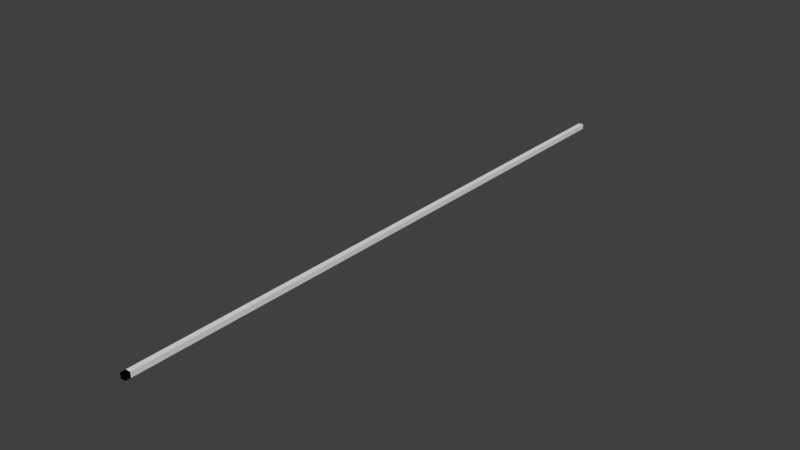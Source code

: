 # Source: loops.py.blend  (saved by Blender 2.79.0; exported with 4.5.12 LTS)
import bpy
from mathutils import Matrix  # noqa: F401  (used for matrix-valued properties, if any)

bpy.ops.wm.read_factory_settings(use_empty=True)
scene = bpy.context.scene
scene.name = 'Scene'

# ---- collections
col_collection_1 = bpy.data.collections.new('Collection 1'); scene.collection.children.link(col_collection_1)

# ---- world
world_world = bpy.data.worlds.new('World'); scene.world = world_world
world_world.color = (0.05088, 0.05088, 0.05088)
world_world.use_sun_shadow = False
world_world.sun_shadow_jitter_overblur = 0.0
world_world.cycles.sampling_method = 'MANUAL'

# ---- meshes
me_cube_414 = bpy.data.meshes.new('Cube.414')
me_cube_414.from_pydata([(-1.0, -1.0, -1.0), (-1.0, -1.0, 1.0), (-1.0, 1.0, -1.0), (-1.0, 1.0, 1.0), (1.0, -1.0, -1.0), (1.0, -1.0, 1.0), (1.0, 1.0, -1.0), (1.0, 1.0, 1.0)], [], [(0, 1, 3, 2), (2, 3, 7, 6), (6, 7, 5, 4), (4, 5, 1, 0), (2, 6, 4, 0), (7, 3, 1, 5)])
me_cube_414.use_remesh_preserve_volume = False
me_cube_414.use_remesh_preserve_attributes = False
me_cube_414.use_mirror_vertex_groups = False
me_cube_414.update()
me_cube_413 = bpy.data.meshes.new('Cube.413')
me_cube_413.from_pydata([(-1.0, -1.0, -1.0), (-1.0, -1.0, 1.0), (-1.0, 1.0, -1.0), (-1.0, 1.0, 1.0), (1.0, -1.0, -1.0), (1.0, -1.0, 1.0), (1.0, 1.0, -1.0), (1.0, 1.0, 1.0)], [], [(0, 1, 3, 2), (2, 3, 7, 6), (6, 7, 5, 4), (4, 5, 1, 0), (2, 6, 4, 0), (7, 3, 1, 5)])
me_cube_413.use_remesh_preserve_volume = False
me_cube_413.use_remesh_preserve_attributes = False
me_cube_413.use_mirror_vertex_groups = False
me_cube_413.update()
me_cube_412 = bpy.data.meshes.new('Cube.412')
me_cube_412.from_pydata([(-1.0, -1.0, -1.0), (-1.0, -1.0, 1.0), (-1.0, 1.0, -1.0), (-1.0, 1.0, 1.0), (1.0, -1.0, -1.0), (1.0, -1.0, 1.0), (1.0, 1.0, -1.0), (1.0, 1.0, 1.0)], [], [(0, 1, 3, 2), (2, 3, 7, 6), (6, 7, 5, 4), (4, 5, 1, 0), (2, 6, 4, 0), (7, 3, 1, 5)])
me_cube_412.use_remesh_preserve_volume = False
me_cube_412.use_remesh_preserve_attributes = False
me_cube_412.use_mirror_vertex_groups = False
me_cube_412.update()
me_cube_411 = bpy.data.meshes.new('Cube.411')
me_cube_411.from_pydata([(-1.0, -1.0, -1.0), (-1.0, -1.0, 1.0), (-1.0, 1.0, -1.0), (-1.0, 1.0, 1.0), (1.0, -1.0, -1.0), (1.0, -1.0, 1.0), (1.0, 1.0, -1.0), (1.0, 1.0, 1.0)], [], [(0, 1, 3, 2), (2, 3, 7, 6), (6, 7, 5, 4), (4, 5, 1, 0), (2, 6, 4, 0), (7, 3, 1, 5)])
me_cube_411.use_remesh_preserve_volume = False
me_cube_411.use_remesh_preserve_attributes = False
me_cube_411.use_mirror_vertex_groups = False
me_cube_411.update()
me_cube_410 = bpy.data.meshes.new('Cube.410')
me_cube_410.from_pydata([(-1.0, -1.0, -1.0), (-1.0, -1.0, 1.0), (-1.0, 1.0, -1.0), (-1.0, 1.0, 1.0), (1.0, -1.0, -1.0), (1.0, -1.0, 1.0), (1.0, 1.0, -1.0), (1.0, 1.0, 1.0)], [], [(0, 1, 3, 2), (2, 3, 7, 6), (6, 7, 5, 4), (4, 5, 1, 0), (2, 6, 4, 0), (7, 3, 1, 5)])
me_cube_410.use_remesh_preserve_volume = False
me_cube_410.use_remesh_preserve_attributes = False
me_cube_410.use_mirror_vertex_groups = False
me_cube_410.update()
me_cube_409 = bpy.data.meshes.new('Cube.409')
me_cube_409.from_pydata([(-1.0, -1.0, -1.0), (-1.0, -1.0, 1.0), (-1.0, 1.0, -1.0), (-1.0, 1.0, 1.0), (1.0, -1.0, -1.0), (1.0, -1.0, 1.0), (1.0, 1.0, -1.0), (1.0, 1.0, 1.0)], [], [(0, 1, 3, 2), (2, 3, 7, 6), (6, 7, 5, 4), (4, 5, 1, 0), (2, 6, 4, 0), (7, 3, 1, 5)])
me_cube_409.use_remesh_preserve_volume = False
me_cube_409.use_remesh_preserve_attributes = False
me_cube_409.use_mirror_vertex_groups = False
me_cube_409.update()
me_cube_408 = bpy.data.meshes.new('Cube.408')
me_cube_408.from_pydata([(-1.0, -1.0, -1.0), (-1.0, -1.0, 1.0), (-1.0, 1.0, -1.0), (-1.0, 1.0, 1.0), (1.0, -1.0, -1.0), (1.0, -1.0, 1.0), (1.0, 1.0, -1.0), (1.0, 1.0, 1.0)], [], [(0, 1, 3, 2), (2, 3, 7, 6), (6, 7, 5, 4), (4, 5, 1, 0), (2, 6, 4, 0), (7, 3, 1, 5)])
me_cube_408.use_remesh_preserve_volume = False
me_cube_408.use_remesh_preserve_attributes = False
me_cube_408.use_mirror_vertex_groups = False
me_cube_408.update()
me_cube_407 = bpy.data.meshes.new('Cube.407')
me_cube_407.from_pydata([(-1.0, -1.0, -1.0), (-1.0, -1.0, 1.0), (-1.0, 1.0, -1.0), (-1.0, 1.0, 1.0), (1.0, -1.0, -1.0), (1.0, -1.0, 1.0), (1.0, 1.0, -1.0), (1.0, 1.0, 1.0)], [], [(0, 1, 3, 2), (2, 3, 7, 6), (6, 7, 5, 4), (4, 5, 1, 0), (2, 6, 4, 0), (7, 3, 1, 5)])
me_cube_407.use_remesh_preserve_volume = False
me_cube_407.use_remesh_preserve_attributes = False
me_cube_407.use_mirror_vertex_groups = False
me_cube_407.update()
me_cube_406 = bpy.data.meshes.new('Cube.406')
me_cube_406.from_pydata([(-1.0, -1.0, -1.0), (-1.0, -1.0, 1.0), (-1.0, 1.0, -1.0), (-1.0, 1.0, 1.0), (1.0, -1.0, -1.0), (1.0, -1.0, 1.0), (1.0, 1.0, -1.0), (1.0, 1.0, 1.0)], [], [(0, 1, 3, 2), (2, 3, 7, 6), (6, 7, 5, 4), (4, 5, 1, 0), (2, 6, 4, 0), (7, 3, 1, 5)])
me_cube_406.use_remesh_preserve_volume = False
me_cube_406.use_remesh_preserve_attributes = False
me_cube_406.use_mirror_vertex_groups = False
me_cube_406.update()
me_cube_405 = bpy.data.meshes.new('Cube.405')
me_cube_405.from_pydata([(-1.0, -1.0, -1.0), (-1.0, -1.0, 1.0), (-1.0, 1.0, -1.0), (-1.0, 1.0, 1.0), (1.0, -1.0, -1.0), (1.0, -1.0, 1.0), (1.0, 1.0, -1.0), (1.0, 1.0, 1.0)], [], [(0, 1, 3, 2), (2, 3, 7, 6), (6, 7, 5, 4), (4, 5, 1, 0), (2, 6, 4, 0), (7, 3, 1, 5)])
me_cube_405.use_remesh_preserve_volume = False
me_cube_405.use_remesh_preserve_attributes = False
me_cube_405.use_mirror_vertex_groups = False
me_cube_405.update()
me_cube_404 = bpy.data.meshes.new('Cube.404')
me_cube_404.from_pydata([(-1.0, -1.0, -1.0), (-1.0, -1.0, 1.0), (-1.0, 1.0, -1.0), (-1.0, 1.0, 1.0), (1.0, -1.0, -1.0), (1.0, -1.0, 1.0), (1.0, 1.0, -1.0), (1.0, 1.0, 1.0)], [], [(0, 1, 3, 2), (2, 3, 7, 6), (6, 7, 5, 4), (4, 5, 1, 0), (2, 6, 4, 0), (7, 3, 1, 5)])
me_cube_404.use_remesh_preserve_volume = False
me_cube_404.use_remesh_preserve_attributes = False
me_cube_404.use_mirror_vertex_groups = False
me_cube_404.update()
me_cube_403 = bpy.data.meshes.new('Cube.403')
me_cube_403.from_pydata([(-1.0, -1.0, -1.0), (-1.0, -1.0, 1.0), (-1.0, 1.0, -1.0), (-1.0, 1.0, 1.0), (1.0, -1.0, -1.0), (1.0, -1.0, 1.0), (1.0, 1.0, -1.0), (1.0, 1.0, 1.0)], [], [(0, 1, 3, 2), (2, 3, 7, 6), (6, 7, 5, 4), (4, 5, 1, 0), (2, 6, 4, 0), (7, 3, 1, 5)])
me_cube_403.use_remesh_preserve_volume = False
me_cube_403.use_remesh_preserve_attributes = False
me_cube_403.use_mirror_vertex_groups = False
me_cube_403.update()
me_cube_402 = bpy.data.meshes.new('Cube.402')
me_cube_402.from_pydata([(-1.0, -1.0, -1.0), (-1.0, -1.0, 1.0), (-1.0, 1.0, -1.0), (-1.0, 1.0, 1.0), (1.0, -1.0, -1.0), (1.0, -1.0, 1.0), (1.0, 1.0, -1.0), (1.0, 1.0, 1.0)], [], [(0, 1, 3, 2), (2, 3, 7, 6), (6, 7, 5, 4), (4, 5, 1, 0), (2, 6, 4, 0), (7, 3, 1, 5)])
me_cube_402.use_remesh_preserve_volume = False
me_cube_402.use_remesh_preserve_attributes = False
me_cube_402.use_mirror_vertex_groups = False
me_cube_402.update()
me_cube_401 = bpy.data.meshes.new('Cube.401')
me_cube_401.from_pydata([(-1.0, -1.0, -1.0), (-1.0, -1.0, 1.0), (-1.0, 1.0, -1.0), (-1.0, 1.0, 1.0), (1.0, -1.0, -1.0), (1.0, -1.0, 1.0), (1.0, 1.0, -1.0), (1.0, 1.0, 1.0)], [], [(0, 1, 3, 2), (2, 3, 7, 6), (6, 7, 5, 4), (4, 5, 1, 0), (2, 6, 4, 0), (7, 3, 1, 5)])
me_cube_401.use_remesh_preserve_volume = False
me_cube_401.use_remesh_preserve_attributes = False
me_cube_401.use_mirror_vertex_groups = False
me_cube_401.update()
me_cube_400 = bpy.data.meshes.new('Cube.400')
me_cube_400.from_pydata([(-1.0, -1.0, -1.0), (-1.0, -1.0, 1.0), (-1.0, 1.0, -1.0), (-1.0, 1.0, 1.0), (1.0, -1.0, -1.0), (1.0, -1.0, 1.0), (1.0, 1.0, -1.0), (1.0, 1.0, 1.0)], [], [(0, 1, 3, 2), (2, 3, 7, 6), (6, 7, 5, 4), (4, 5, 1, 0), (2, 6, 4, 0), (7, 3, 1, 5)])
me_cube_400.use_remesh_preserve_volume = False
me_cube_400.use_remesh_preserve_attributes = False
me_cube_400.use_mirror_vertex_groups = False
me_cube_400.update()
me_cube_399 = bpy.data.meshes.new('Cube.399')
me_cube_399.from_pydata([(-1.0, -1.0, -1.0), (-1.0, -1.0, 1.0), (-1.0, 1.0, -1.0), (-1.0, 1.0, 1.0), (1.0, -1.0, -1.0), (1.0, -1.0, 1.0), (1.0, 1.0, -1.0), (1.0, 1.0, 1.0)], [], [(0, 1, 3, 2), (2, 3, 7, 6), (6, 7, 5, 4), (4, 5, 1, 0), (2, 6, 4, 0), (7, 3, 1, 5)])
me_cube_399.use_remesh_preserve_volume = False
me_cube_399.use_remesh_preserve_attributes = False
me_cube_399.use_mirror_vertex_groups = False
me_cube_399.update()
me_cube_398 = bpy.data.meshes.new('Cube.398')
me_cube_398.from_pydata([(-1.0, -1.0, -1.0), (-1.0, -1.0, 1.0), (-1.0, 1.0, -1.0), (-1.0, 1.0, 1.0), (1.0, -1.0, -1.0), (1.0, -1.0, 1.0), (1.0, 1.0, -1.0), (1.0, 1.0, 1.0)], [], [(0, 1, 3, 2), (2, 3, 7, 6), (6, 7, 5, 4), (4, 5, 1, 0), (2, 6, 4, 0), (7, 3, 1, 5)])
me_cube_398.use_remesh_preserve_volume = False
me_cube_398.use_remesh_preserve_attributes = False
me_cube_398.use_mirror_vertex_groups = False
me_cube_398.update()
me_cube_397 = bpy.data.meshes.new('Cube.397')
me_cube_397.from_pydata([(-1.0, -1.0, -1.0), (-1.0, -1.0, 1.0), (-1.0, 1.0, -1.0), (-1.0, 1.0, 1.0), (1.0, -1.0, -1.0), (1.0, -1.0, 1.0), (1.0, 1.0, -1.0), (1.0, 1.0, 1.0)], [], [(0, 1, 3, 2), (2, 3, 7, 6), (6, 7, 5, 4), (4, 5, 1, 0), (2, 6, 4, 0), (7, 3, 1, 5)])
me_cube_397.use_remesh_preserve_volume = False
me_cube_397.use_remesh_preserve_attributes = False
me_cube_397.use_mirror_vertex_groups = False
me_cube_397.update()
me_cube_396 = bpy.data.meshes.new('Cube.396')
me_cube_396.from_pydata([(-1.0, -1.0, -1.0), (-1.0, -1.0, 1.0), (-1.0, 1.0, -1.0), (-1.0, 1.0, 1.0), (1.0, -1.0, -1.0), (1.0, -1.0, 1.0), (1.0, 1.0, -1.0), (1.0, 1.0, 1.0)], [], [(0, 1, 3, 2), (2, 3, 7, 6), (6, 7, 5, 4), (4, 5, 1, 0), (2, 6, 4, 0), (7, 3, 1, 5)])
me_cube_396.use_remesh_preserve_volume = False
me_cube_396.use_remesh_preserve_attributes = False
me_cube_396.use_mirror_vertex_groups = False
me_cube_396.update()
me_cube_395 = bpy.data.meshes.new('Cube.395')
me_cube_395.from_pydata([(-1.0, -1.0, -1.0), (-1.0, -1.0, 1.0), (-1.0, 1.0, -1.0), (-1.0, 1.0, 1.0), (1.0, -1.0, -1.0), (1.0, -1.0, 1.0), (1.0, 1.0, -1.0), (1.0, 1.0, 1.0)], [], [(0, 1, 3, 2), (2, 3, 7, 6), (6, 7, 5, 4), (4, 5, 1, 0), (2, 6, 4, 0), (7, 3, 1, 5)])
me_cube_395.use_remesh_preserve_volume = False
me_cube_395.use_remesh_preserve_attributes = False
me_cube_395.use_mirror_vertex_groups = False
me_cube_395.update()
me_cube_394 = bpy.data.meshes.new('Cube.394')
me_cube_394.from_pydata([(-1.0, -1.0, -1.0), (-1.0, -1.0, 1.0), (-1.0, 1.0, -1.0), (-1.0, 1.0, 1.0), (1.0, -1.0, -1.0), (1.0, -1.0, 1.0), (1.0, 1.0, -1.0), (1.0, 1.0, 1.0)], [], [(0, 1, 3, 2), (2, 3, 7, 6), (6, 7, 5, 4), (4, 5, 1, 0), (2, 6, 4, 0), (7, 3, 1, 5)])
me_cube_394.use_remesh_preserve_volume = False
me_cube_394.use_remesh_preserve_attributes = False
me_cube_394.use_mirror_vertex_groups = False
me_cube_394.update()
me_cube_393 = bpy.data.meshes.new('Cube.393')
me_cube_393.from_pydata([(-1.0, -1.0, -1.0), (-1.0, -1.0, 1.0), (-1.0, 1.0, -1.0), (-1.0, 1.0, 1.0), (1.0, -1.0, -1.0), (1.0, -1.0, 1.0), (1.0, 1.0, -1.0), (1.0, 1.0, 1.0)], [], [(0, 1, 3, 2), (2, 3, 7, 6), (6, 7, 5, 4), (4, 5, 1, 0), (2, 6, 4, 0), (7, 3, 1, 5)])
me_cube_393.use_remesh_preserve_volume = False
me_cube_393.use_remesh_preserve_attributes = False
me_cube_393.use_mirror_vertex_groups = False
me_cube_393.update()
me_cube_392 = bpy.data.meshes.new('Cube.392')
me_cube_392.from_pydata([(-1.0, -1.0, -1.0), (-1.0, -1.0, 1.0), (-1.0, 1.0, -1.0), (-1.0, 1.0, 1.0), (1.0, -1.0, -1.0), (1.0, -1.0, 1.0), (1.0, 1.0, -1.0), (1.0, 1.0, 1.0)], [], [(0, 1, 3, 2), (2, 3, 7, 6), (6, 7, 5, 4), (4, 5, 1, 0), (2, 6, 4, 0), (7, 3, 1, 5)])
me_cube_392.use_remesh_preserve_volume = False
me_cube_392.use_remesh_preserve_attributes = False
me_cube_392.use_mirror_vertex_groups = False
me_cube_392.update()
me_cube_391 = bpy.data.meshes.new('Cube.391')
me_cube_391.from_pydata([(-1.0, -1.0, -1.0), (-1.0, -1.0, 1.0), (-1.0, 1.0, -1.0), (-1.0, 1.0, 1.0), (1.0, -1.0, -1.0), (1.0, -1.0, 1.0), (1.0, 1.0, -1.0), (1.0, 1.0, 1.0)], [], [(0, 1, 3, 2), (2, 3, 7, 6), (6, 7, 5, 4), (4, 5, 1, 0), (2, 6, 4, 0), (7, 3, 1, 5)])
me_cube_391.use_remesh_preserve_volume = False
me_cube_391.use_remesh_preserve_attributes = False
me_cube_391.use_mirror_vertex_groups = False
me_cube_391.update()
me_cube_390 = bpy.data.meshes.new('Cube.390')
me_cube_390.from_pydata([(-1.0, -1.0, -1.0), (-1.0, -1.0, 1.0), (-1.0, 1.0, -1.0), (-1.0, 1.0, 1.0), (1.0, -1.0, -1.0), (1.0, -1.0, 1.0), (1.0, 1.0, -1.0), (1.0, 1.0, 1.0)], [], [(0, 1, 3, 2), (2, 3, 7, 6), (6, 7, 5, 4), (4, 5, 1, 0), (2, 6, 4, 0), (7, 3, 1, 5)])
me_cube_390.use_remesh_preserve_volume = False
me_cube_390.use_remesh_preserve_attributes = False
me_cube_390.use_mirror_vertex_groups = False
me_cube_390.update()
me_cube_389 = bpy.data.meshes.new('Cube.389')
me_cube_389.from_pydata([(-1.0, -1.0, -1.0), (-1.0, -1.0, 1.0), (-1.0, 1.0, -1.0), (-1.0, 1.0, 1.0), (1.0, -1.0, -1.0), (1.0, -1.0, 1.0), (1.0, 1.0, -1.0), (1.0, 1.0, 1.0)], [], [(0, 1, 3, 2), (2, 3, 7, 6), (6, 7, 5, 4), (4, 5, 1, 0), (2, 6, 4, 0), (7, 3, 1, 5)])
me_cube_389.use_remesh_preserve_volume = False
me_cube_389.use_remesh_preserve_attributes = False
me_cube_389.use_mirror_vertex_groups = False
me_cube_389.update()
me_cube_388 = bpy.data.meshes.new('Cube.388')
me_cube_388.from_pydata([(-1.0, -1.0, -1.0), (-1.0, -1.0, 1.0), (-1.0, 1.0, -1.0), (-1.0, 1.0, 1.0), (1.0, -1.0, -1.0), (1.0, -1.0, 1.0), (1.0, 1.0, -1.0), (1.0, 1.0, 1.0)], [], [(0, 1, 3, 2), (2, 3, 7, 6), (6, 7, 5, 4), (4, 5, 1, 0), (2, 6, 4, 0), (7, 3, 1, 5)])
me_cube_388.use_remesh_preserve_volume = False
me_cube_388.use_remesh_preserve_attributes = False
me_cube_388.use_mirror_vertex_groups = False
me_cube_388.update()
me_cube_387 = bpy.data.meshes.new('Cube.387')
me_cube_387.from_pydata([(-1.0, -1.0, -1.0), (-1.0, -1.0, 1.0), (-1.0, 1.0, -1.0), (-1.0, 1.0, 1.0), (1.0, -1.0, -1.0), (1.0, -1.0, 1.0), (1.0, 1.0, -1.0), (1.0, 1.0, 1.0)], [], [(0, 1, 3, 2), (2, 3, 7, 6), (6, 7, 5, 4), (4, 5, 1, 0), (2, 6, 4, 0), (7, 3, 1, 5)])
me_cube_387.use_remesh_preserve_volume = False
me_cube_387.use_remesh_preserve_attributes = False
me_cube_387.use_mirror_vertex_groups = False
me_cube_387.update()
me_cube_386 = bpy.data.meshes.new('Cube.386')
me_cube_386.from_pydata([(-1.0, -1.0, -1.0), (-1.0, -1.0, 1.0), (-1.0, 1.0, -1.0), (-1.0, 1.0, 1.0), (1.0, -1.0, -1.0), (1.0, -1.0, 1.0), (1.0, 1.0, -1.0), (1.0, 1.0, 1.0)], [], [(0, 1, 3, 2), (2, 3, 7, 6), (6, 7, 5, 4), (4, 5, 1, 0), (2, 6, 4, 0), (7, 3, 1, 5)])
me_cube_386.use_remesh_preserve_volume = False
me_cube_386.use_remesh_preserve_attributes = False
me_cube_386.use_mirror_vertex_groups = False
me_cube_386.update()
me_cube_385 = bpy.data.meshes.new('Cube.385')
me_cube_385.from_pydata([(-1.0, -1.0, -1.0), (-1.0, -1.0, 1.0), (-1.0, 1.0, -1.0), (-1.0, 1.0, 1.0), (1.0, -1.0, -1.0), (1.0, -1.0, 1.0), (1.0, 1.0, -1.0), (1.0, 1.0, 1.0)], [], [(0, 1, 3, 2), (2, 3, 7, 6), (6, 7, 5, 4), (4, 5, 1, 0), (2, 6, 4, 0), (7, 3, 1, 5)])
me_cube_385.use_remesh_preserve_volume = False
me_cube_385.use_remesh_preserve_attributes = False
me_cube_385.use_mirror_vertex_groups = False
me_cube_385.update()
me_cube_384 = bpy.data.meshes.new('Cube.384')
me_cube_384.from_pydata([(-1.0, -1.0, -1.0), (-1.0, -1.0, 1.0), (-1.0, 1.0, -1.0), (-1.0, 1.0, 1.0), (1.0, -1.0, -1.0), (1.0, -1.0, 1.0), (1.0, 1.0, -1.0), (1.0, 1.0, 1.0)], [], [(0, 1, 3, 2), (2, 3, 7, 6), (6, 7, 5, 4), (4, 5, 1, 0), (2, 6, 4, 0), (7, 3, 1, 5)])
me_cube_384.use_remesh_preserve_volume = False
me_cube_384.use_remesh_preserve_attributes = False
me_cube_384.use_mirror_vertex_groups = False
me_cube_384.update()
me_cube_383 = bpy.data.meshes.new('Cube.383')
me_cube_383.from_pydata([(-1.0, -1.0, -1.0), (-1.0, -1.0, 1.0), (-1.0, 1.0, -1.0), (-1.0, 1.0, 1.0), (1.0, -1.0, -1.0), (1.0, -1.0, 1.0), (1.0, 1.0, -1.0), (1.0, 1.0, 1.0)], [], [(0, 1, 3, 2), (2, 3, 7, 6), (6, 7, 5, 4), (4, 5, 1, 0), (2, 6, 4, 0), (7, 3, 1, 5)])
me_cube_383.use_remesh_preserve_volume = False
me_cube_383.use_remesh_preserve_attributes = False
me_cube_383.use_mirror_vertex_groups = False
me_cube_383.update()
me_cube_382 = bpy.data.meshes.new('Cube.382')
me_cube_382.from_pydata([(-1.0, -1.0, -1.0), (-1.0, -1.0, 1.0), (-1.0, 1.0, -1.0), (-1.0, 1.0, 1.0), (1.0, -1.0, -1.0), (1.0, -1.0, 1.0), (1.0, 1.0, -1.0), (1.0, 1.0, 1.0)], [], [(0, 1, 3, 2), (2, 3, 7, 6), (6, 7, 5, 4), (4, 5, 1, 0), (2, 6, 4, 0), (7, 3, 1, 5)])
me_cube_382.use_remesh_preserve_volume = False
me_cube_382.use_remesh_preserve_attributes = False
me_cube_382.use_mirror_vertex_groups = False
me_cube_382.update()
me_cube_381 = bpy.data.meshes.new('Cube.381')
me_cube_381.from_pydata([(-1.0, -1.0, -1.0), (-1.0, -1.0, 1.0), (-1.0, 1.0, -1.0), (-1.0, 1.0, 1.0), (1.0, -1.0, -1.0), (1.0, -1.0, 1.0), (1.0, 1.0, -1.0), (1.0, 1.0, 1.0)], [], [(0, 1, 3, 2), (2, 3, 7, 6), (6, 7, 5, 4), (4, 5, 1, 0), (2, 6, 4, 0), (7, 3, 1, 5)])
me_cube_381.use_remesh_preserve_volume = False
me_cube_381.use_remesh_preserve_attributes = False
me_cube_381.use_mirror_vertex_groups = False
me_cube_381.update()
me_cube_380 = bpy.data.meshes.new('Cube.380')
me_cube_380.from_pydata([(-1.0, -1.0, -1.0), (-1.0, -1.0, 1.0), (-1.0, 1.0, -1.0), (-1.0, 1.0, 1.0), (1.0, -1.0, -1.0), (1.0, -1.0, 1.0), (1.0, 1.0, -1.0), (1.0, 1.0, 1.0)], [], [(0, 1, 3, 2), (2, 3, 7, 6), (6, 7, 5, 4), (4, 5, 1, 0), (2, 6, 4, 0), (7, 3, 1, 5)])
me_cube_380.use_remesh_preserve_volume = False
me_cube_380.use_remesh_preserve_attributes = False
me_cube_380.use_mirror_vertex_groups = False
me_cube_380.update()
me_cube_379 = bpy.data.meshes.new('Cube.379')
me_cube_379.from_pydata([(-1.0, -1.0, -1.0), (-1.0, -1.0, 1.0), (-1.0, 1.0, -1.0), (-1.0, 1.0, 1.0), (1.0, -1.0, -1.0), (1.0, -1.0, 1.0), (1.0, 1.0, -1.0), (1.0, 1.0, 1.0)], [], [(0, 1, 3, 2), (2, 3, 7, 6), (6, 7, 5, 4), (4, 5, 1, 0), (2, 6, 4, 0), (7, 3, 1, 5)])
me_cube_379.use_remesh_preserve_volume = False
me_cube_379.use_remesh_preserve_attributes = False
me_cube_379.use_mirror_vertex_groups = False
me_cube_379.update()
me_cube_378 = bpy.data.meshes.new('Cube.378')
me_cube_378.from_pydata([(-1.0, -1.0, -1.0), (-1.0, -1.0, 1.0), (-1.0, 1.0, -1.0), (-1.0, 1.0, 1.0), (1.0, -1.0, -1.0), (1.0, -1.0, 1.0), (1.0, 1.0, -1.0), (1.0, 1.0, 1.0)], [], [(0, 1, 3, 2), (2, 3, 7, 6), (6, 7, 5, 4), (4, 5, 1, 0), (2, 6, 4, 0), (7, 3, 1, 5)])
me_cube_378.use_remesh_preserve_volume = False
me_cube_378.use_remesh_preserve_attributes = False
me_cube_378.use_mirror_vertex_groups = False
me_cube_378.update()
me_cube_377 = bpy.data.meshes.new('Cube.377')
me_cube_377.from_pydata([(-1.0, -1.0, -1.0), (-1.0, -1.0, 1.0), (-1.0, 1.0, -1.0), (-1.0, 1.0, 1.0), (1.0, -1.0, -1.0), (1.0, -1.0, 1.0), (1.0, 1.0, -1.0), (1.0, 1.0, 1.0)], [], [(0, 1, 3, 2), (2, 3, 7, 6), (6, 7, 5, 4), (4, 5, 1, 0), (2, 6, 4, 0), (7, 3, 1, 5)])
me_cube_377.use_remesh_preserve_volume = False
me_cube_377.use_remesh_preserve_attributes = False
me_cube_377.use_mirror_vertex_groups = False
me_cube_377.update()
me_cube_376 = bpy.data.meshes.new('Cube.376')
me_cube_376.from_pydata([(-1.0, -1.0, -1.0), (-1.0, -1.0, 1.0), (-1.0, 1.0, -1.0), (-1.0, 1.0, 1.0), (1.0, -1.0, -1.0), (1.0, -1.0, 1.0), (1.0, 1.0, -1.0), (1.0, 1.0, 1.0)], [], [(0, 1, 3, 2), (2, 3, 7, 6), (6, 7, 5, 4), (4, 5, 1, 0), (2, 6, 4, 0), (7, 3, 1, 5)])
me_cube_376.use_remesh_preserve_volume = False
me_cube_376.use_remesh_preserve_attributes = False
me_cube_376.use_mirror_vertex_groups = False
me_cube_376.update()
me_cube_375 = bpy.data.meshes.new('Cube.375')
me_cube_375.from_pydata([(-1.0, -1.0, -1.0), (-1.0, -1.0, 1.0), (-1.0, 1.0, -1.0), (-1.0, 1.0, 1.0), (1.0, -1.0, -1.0), (1.0, -1.0, 1.0), (1.0, 1.0, -1.0), (1.0, 1.0, 1.0)], [], [(0, 1, 3, 2), (2, 3, 7, 6), (6, 7, 5, 4), (4, 5, 1, 0), (2, 6, 4, 0), (7, 3, 1, 5)])
me_cube_375.use_remesh_preserve_volume = False
me_cube_375.use_remesh_preserve_attributes = False
me_cube_375.use_mirror_vertex_groups = False
me_cube_375.update()
me_cube_374 = bpy.data.meshes.new('Cube.374')
me_cube_374.from_pydata([(-1.0, -1.0, -1.0), (-1.0, -1.0, 1.0), (-1.0, 1.0, -1.0), (-1.0, 1.0, 1.0), (1.0, -1.0, -1.0), (1.0, -1.0, 1.0), (1.0, 1.0, -1.0), (1.0, 1.0, 1.0)], [], [(0, 1, 3, 2), (2, 3, 7, 6), (6, 7, 5, 4), (4, 5, 1, 0), (2, 6, 4, 0), (7, 3, 1, 5)])
me_cube_374.use_remesh_preserve_volume = False
me_cube_374.use_remesh_preserve_attributes = False
me_cube_374.use_mirror_vertex_groups = False
me_cube_374.update()
me_cube_373 = bpy.data.meshes.new('Cube.373')
me_cube_373.from_pydata([(-1.0, -1.0, -1.0), (-1.0, -1.0, 1.0), (-1.0, 1.0, -1.0), (-1.0, 1.0, 1.0), (1.0, -1.0, -1.0), (1.0, -1.0, 1.0), (1.0, 1.0, -1.0), (1.0, 1.0, 1.0)], [], [(0, 1, 3, 2), (2, 3, 7, 6), (6, 7, 5, 4), (4, 5, 1, 0), (2, 6, 4, 0), (7, 3, 1, 5)])
me_cube_373.use_remesh_preserve_volume = False
me_cube_373.use_remesh_preserve_attributes = False
me_cube_373.use_mirror_vertex_groups = False
me_cube_373.update()
me_cube_372 = bpy.data.meshes.new('Cube.372')
me_cube_372.from_pydata([(-1.0, -1.0, -1.0), (-1.0, -1.0, 1.0), (-1.0, 1.0, -1.0), (-1.0, 1.0, 1.0), (1.0, -1.0, -1.0), (1.0, -1.0, 1.0), (1.0, 1.0, -1.0), (1.0, 1.0, 1.0)], [], [(0, 1, 3, 2), (2, 3, 7, 6), (6, 7, 5, 4), (4, 5, 1, 0), (2, 6, 4, 0), (7, 3, 1, 5)])
me_cube_372.use_remesh_preserve_volume = False
me_cube_372.use_remesh_preserve_attributes = False
me_cube_372.use_mirror_vertex_groups = False
me_cube_372.update()
me_cube_371 = bpy.data.meshes.new('Cube.371')
me_cube_371.from_pydata([(-1.0, -1.0, -1.0), (-1.0, -1.0, 1.0), (-1.0, 1.0, -1.0), (-1.0, 1.0, 1.0), (1.0, -1.0, -1.0), (1.0, -1.0, 1.0), (1.0, 1.0, -1.0), (1.0, 1.0, 1.0)], [], [(0, 1, 3, 2), (2, 3, 7, 6), (6, 7, 5, 4), (4, 5, 1, 0), (2, 6, 4, 0), (7, 3, 1, 5)])
me_cube_371.use_remesh_preserve_volume = False
me_cube_371.use_remesh_preserve_attributes = False
me_cube_371.use_mirror_vertex_groups = False
me_cube_371.update()
me_cube_370 = bpy.data.meshes.new('Cube.370')
me_cube_370.from_pydata([(-1.0, -1.0, -1.0), (-1.0, -1.0, 1.0), (-1.0, 1.0, -1.0), (-1.0, 1.0, 1.0), (1.0, -1.0, -1.0), (1.0, -1.0, 1.0), (1.0, 1.0, -1.0), (1.0, 1.0, 1.0)], [], [(0, 1, 3, 2), (2, 3, 7, 6), (6, 7, 5, 4), (4, 5, 1, 0), (2, 6, 4, 0), (7, 3, 1, 5)])
me_cube_370.use_remesh_preserve_volume = False
me_cube_370.use_remesh_preserve_attributes = False
me_cube_370.use_mirror_vertex_groups = False
me_cube_370.update()
me_cube_369 = bpy.data.meshes.new('Cube.369')
me_cube_369.from_pydata([(-1.0, -1.0, -1.0), (-1.0, -1.0, 1.0), (-1.0, 1.0, -1.0), (-1.0, 1.0, 1.0), (1.0, -1.0, -1.0), (1.0, -1.0, 1.0), (1.0, 1.0, -1.0), (1.0, 1.0, 1.0)], [], [(0, 1, 3, 2), (2, 3, 7, 6), (6, 7, 5, 4), (4, 5, 1, 0), (2, 6, 4, 0), (7, 3, 1, 5)])
me_cube_369.use_remesh_preserve_volume = False
me_cube_369.use_remesh_preserve_attributes = False
me_cube_369.use_mirror_vertex_groups = False
me_cube_369.update()
me_cube_368 = bpy.data.meshes.new('Cube.368')
me_cube_368.from_pydata([(-1.0, -1.0, -1.0), (-1.0, -1.0, 1.0), (-1.0, 1.0, -1.0), (-1.0, 1.0, 1.0), (1.0, -1.0, -1.0), (1.0, -1.0, 1.0), (1.0, 1.0, -1.0), (1.0, 1.0, 1.0)], [], [(0, 1, 3, 2), (2, 3, 7, 6), (6, 7, 5, 4), (4, 5, 1, 0), (2, 6, 4, 0), (7, 3, 1, 5)])
me_cube_368.use_remesh_preserve_volume = False
me_cube_368.use_remesh_preserve_attributes = False
me_cube_368.use_mirror_vertex_groups = False
me_cube_368.update()
me_cube_367 = bpy.data.meshes.new('Cube.367')
me_cube_367.from_pydata([(-1.0, -1.0, -1.0), (-1.0, -1.0, 1.0), (-1.0, 1.0, -1.0), (-1.0, 1.0, 1.0), (1.0, -1.0, -1.0), (1.0, -1.0, 1.0), (1.0, 1.0, -1.0), (1.0, 1.0, 1.0)], [], [(0, 1, 3, 2), (2, 3, 7, 6), (6, 7, 5, 4), (4, 5, 1, 0), (2, 6, 4, 0), (7, 3, 1, 5)])
me_cube_367.use_remesh_preserve_volume = False
me_cube_367.use_remesh_preserve_attributes = False
me_cube_367.use_mirror_vertex_groups = False
me_cube_367.update()
me_cube_366 = bpy.data.meshes.new('Cube.366')
me_cube_366.from_pydata([(-1.0, -1.0, -1.0), (-1.0, -1.0, 1.0), (-1.0, 1.0, -1.0), (-1.0, 1.0, 1.0), (1.0, -1.0, -1.0), (1.0, -1.0, 1.0), (1.0, 1.0, -1.0), (1.0, 1.0, 1.0)], [], [(0, 1, 3, 2), (2, 3, 7, 6), (6, 7, 5, 4), (4, 5, 1, 0), (2, 6, 4, 0), (7, 3, 1, 5)])
me_cube_366.use_remesh_preserve_volume = False
me_cube_366.use_remesh_preserve_attributes = False
me_cube_366.use_mirror_vertex_groups = False
me_cube_366.update()
me_cube_365 = bpy.data.meshes.new('Cube.365')
me_cube_365.from_pydata([(-1.0, -1.0, -1.0), (-1.0, -1.0, 1.0), (-1.0, 1.0, -1.0), (-1.0, 1.0, 1.0), (1.0, -1.0, -1.0), (1.0, -1.0, 1.0), (1.0, 1.0, -1.0), (1.0, 1.0, 1.0)], [], [(0, 1, 3, 2), (2, 3, 7, 6), (6, 7, 5, 4), (4, 5, 1, 0), (2, 6, 4, 0), (7, 3, 1, 5)])
me_cube_365.use_remesh_preserve_volume = False
me_cube_365.use_remesh_preserve_attributes = False
me_cube_365.use_mirror_vertex_groups = False
me_cube_365.update()
me_cube_364 = bpy.data.meshes.new('Cube.364')
me_cube_364.from_pydata([(-1.0, -1.0, -1.0), (-1.0, -1.0, 1.0), (-1.0, 1.0, -1.0), (-1.0, 1.0, 1.0), (1.0, -1.0, -1.0), (1.0, -1.0, 1.0), (1.0, 1.0, -1.0), (1.0, 1.0, 1.0)], [], [(0, 1, 3, 2), (2, 3, 7, 6), (6, 7, 5, 4), (4, 5, 1, 0), (2, 6, 4, 0), (7, 3, 1, 5)])
me_cube_364.use_remesh_preserve_volume = False
me_cube_364.use_remesh_preserve_attributes = False
me_cube_364.use_mirror_vertex_groups = False
me_cube_364.update()
me_cube_363 = bpy.data.meshes.new('Cube.363')
me_cube_363.from_pydata([(-1.0, -1.0, -1.0), (-1.0, -1.0, 1.0), (-1.0, 1.0, -1.0), (-1.0, 1.0, 1.0), (1.0, -1.0, -1.0), (1.0, -1.0, 1.0), (1.0, 1.0, -1.0), (1.0, 1.0, 1.0)], [], [(0, 1, 3, 2), (2, 3, 7, 6), (6, 7, 5, 4), (4, 5, 1, 0), (2, 6, 4, 0), (7, 3, 1, 5)])
me_cube_363.use_remesh_preserve_volume = False
me_cube_363.use_remesh_preserve_attributes = False
me_cube_363.use_mirror_vertex_groups = False
me_cube_363.update()
me_cube_362 = bpy.data.meshes.new('Cube.362')
me_cube_362.from_pydata([(-1.0, -1.0, -1.0), (-1.0, -1.0, 1.0), (-1.0, 1.0, -1.0), (-1.0, 1.0, 1.0), (1.0, -1.0, -1.0), (1.0, -1.0, 1.0), (1.0, 1.0, -1.0), (1.0, 1.0, 1.0)], [], [(0, 1, 3, 2), (2, 3, 7, 6), (6, 7, 5, 4), (4, 5, 1, 0), (2, 6, 4, 0), (7, 3, 1, 5)])
me_cube_362.use_remesh_preserve_volume = False
me_cube_362.use_remesh_preserve_attributes = False
me_cube_362.use_mirror_vertex_groups = False
me_cube_362.update()
me_cube_361 = bpy.data.meshes.new('Cube.361')
me_cube_361.from_pydata([(-1.0, -1.0, -1.0), (-1.0, -1.0, 1.0), (-1.0, 1.0, -1.0), (-1.0, 1.0, 1.0), (1.0, -1.0, -1.0), (1.0, -1.0, 1.0), (1.0, 1.0, -1.0), (1.0, 1.0, 1.0)], [], [(0, 1, 3, 2), (2, 3, 7, 6), (6, 7, 5, 4), (4, 5, 1, 0), (2, 6, 4, 0), (7, 3, 1, 5)])
me_cube_361.use_remesh_preserve_volume = False
me_cube_361.use_remesh_preserve_attributes = False
me_cube_361.use_mirror_vertex_groups = False
me_cube_361.update()
me_cube_360 = bpy.data.meshes.new('Cube.360')
me_cube_360.from_pydata([(-1.0, -1.0, -1.0), (-1.0, -1.0, 1.0), (-1.0, 1.0, -1.0), (-1.0, 1.0, 1.0), (1.0, -1.0, -1.0), (1.0, -1.0, 1.0), (1.0, 1.0, -1.0), (1.0, 1.0, 1.0)], [], [(0, 1, 3, 2), (2, 3, 7, 6), (6, 7, 5, 4), (4, 5, 1, 0), (2, 6, 4, 0), (7, 3, 1, 5)])
me_cube_360.use_remesh_preserve_volume = False
me_cube_360.use_remesh_preserve_attributes = False
me_cube_360.use_mirror_vertex_groups = False
me_cube_360.update()
me_cube_359 = bpy.data.meshes.new('Cube.359')
me_cube_359.from_pydata([(-1.0, -1.0, -1.0), (-1.0, -1.0, 1.0), (-1.0, 1.0, -1.0), (-1.0, 1.0, 1.0), (1.0, -1.0, -1.0), (1.0, -1.0, 1.0), (1.0, 1.0, -1.0), (1.0, 1.0, 1.0)], [], [(0, 1, 3, 2), (2, 3, 7, 6), (6, 7, 5, 4), (4, 5, 1, 0), (2, 6, 4, 0), (7, 3, 1, 5)])
me_cube_359.use_remesh_preserve_volume = False
me_cube_359.use_remesh_preserve_attributes = False
me_cube_359.use_mirror_vertex_groups = False
me_cube_359.update()
me_cube_358 = bpy.data.meshes.new('Cube.358')
me_cube_358.from_pydata([(-1.0, -1.0, -1.0), (-1.0, -1.0, 1.0), (-1.0, 1.0, -1.0), (-1.0, 1.0, 1.0), (1.0, -1.0, -1.0), (1.0, -1.0, 1.0), (1.0, 1.0, -1.0), (1.0, 1.0, 1.0)], [], [(0, 1, 3, 2), (2, 3, 7, 6), (6, 7, 5, 4), (4, 5, 1, 0), (2, 6, 4, 0), (7, 3, 1, 5)])
me_cube_358.use_remesh_preserve_volume = False
me_cube_358.use_remesh_preserve_attributes = False
me_cube_358.use_mirror_vertex_groups = False
me_cube_358.update()
me_cube_357 = bpy.data.meshes.new('Cube.357')
me_cube_357.from_pydata([(-1.0, -1.0, -1.0), (-1.0, -1.0, 1.0), (-1.0, 1.0, -1.0), (-1.0, 1.0, 1.0), (1.0, -1.0, -1.0), (1.0, -1.0, 1.0), (1.0, 1.0, -1.0), (1.0, 1.0, 1.0)], [], [(0, 1, 3, 2), (2, 3, 7, 6), (6, 7, 5, 4), (4, 5, 1, 0), (2, 6, 4, 0), (7, 3, 1, 5)])
me_cube_357.use_remesh_preserve_volume = False
me_cube_357.use_remesh_preserve_attributes = False
me_cube_357.use_mirror_vertex_groups = False
me_cube_357.update()
me_cube_356 = bpy.data.meshes.new('Cube.356')
me_cube_356.from_pydata([(-1.0, -1.0, -1.0), (-1.0, -1.0, 1.0), (-1.0, 1.0, -1.0), (-1.0, 1.0, 1.0), (1.0, -1.0, -1.0), (1.0, -1.0, 1.0), (1.0, 1.0, -1.0), (1.0, 1.0, 1.0)], [], [(0, 1, 3, 2), (2, 3, 7, 6), (6, 7, 5, 4), (4, 5, 1, 0), (2, 6, 4, 0), (7, 3, 1, 5)])
me_cube_356.use_remesh_preserve_volume = False
me_cube_356.use_remesh_preserve_attributes = False
me_cube_356.use_mirror_vertex_groups = False
me_cube_356.update()
me_cube_355 = bpy.data.meshes.new('Cube.355')
me_cube_355.from_pydata([(-1.0, -1.0, -1.0), (-1.0, -1.0, 1.0), (-1.0, 1.0, -1.0), (-1.0, 1.0, 1.0), (1.0, -1.0, -1.0), (1.0, -1.0, 1.0), (1.0, 1.0, -1.0), (1.0, 1.0, 1.0)], [], [(0, 1, 3, 2), (2, 3, 7, 6), (6, 7, 5, 4), (4, 5, 1, 0), (2, 6, 4, 0), (7, 3, 1, 5)])
me_cube_355.use_remesh_preserve_volume = False
me_cube_355.use_remesh_preserve_attributes = False
me_cube_355.use_mirror_vertex_groups = False
me_cube_355.update()
me_cube_354 = bpy.data.meshes.new('Cube.354')
me_cube_354.from_pydata([(-1.0, -1.0, -1.0), (-1.0, -1.0, 1.0), (-1.0, 1.0, -1.0), (-1.0, 1.0, 1.0), (1.0, -1.0, -1.0), (1.0, -1.0, 1.0), (1.0, 1.0, -1.0), (1.0, 1.0, 1.0)], [], [(0, 1, 3, 2), (2, 3, 7, 6), (6, 7, 5, 4), (4, 5, 1, 0), (2, 6, 4, 0), (7, 3, 1, 5)])
me_cube_354.use_remesh_preserve_volume = False
me_cube_354.use_remesh_preserve_attributes = False
me_cube_354.use_mirror_vertex_groups = False
me_cube_354.update()
me_cube_353 = bpy.data.meshes.new('Cube.353')
me_cube_353.from_pydata([(-1.0, -1.0, -1.0), (-1.0, -1.0, 1.0), (-1.0, 1.0, -1.0), (-1.0, 1.0, 1.0), (1.0, -1.0, -1.0), (1.0, -1.0, 1.0), (1.0, 1.0, -1.0), (1.0, 1.0, 1.0)], [], [(0, 1, 3, 2), (2, 3, 7, 6), (6, 7, 5, 4), (4, 5, 1, 0), (2, 6, 4, 0), (7, 3, 1, 5)])
me_cube_353.use_remesh_preserve_volume = False
me_cube_353.use_remesh_preserve_attributes = False
me_cube_353.use_mirror_vertex_groups = False
me_cube_353.update()
me_cube_352 = bpy.data.meshes.new('Cube.352')
me_cube_352.from_pydata([(-1.0, -1.0, -1.0), (-1.0, -1.0, 1.0), (-1.0, 1.0, -1.0), (-1.0, 1.0, 1.0), (1.0, -1.0, -1.0), (1.0, -1.0, 1.0), (1.0, 1.0, -1.0), (1.0, 1.0, 1.0)], [], [(0, 1, 3, 2), (2, 3, 7, 6), (6, 7, 5, 4), (4, 5, 1, 0), (2, 6, 4, 0), (7, 3, 1, 5)])
me_cube_352.use_remesh_preserve_volume = False
me_cube_352.use_remesh_preserve_attributes = False
me_cube_352.use_mirror_vertex_groups = False
me_cube_352.update()
me_cube_351 = bpy.data.meshes.new('Cube.351')
me_cube_351.from_pydata([(-1.0, -1.0, -1.0), (-1.0, -1.0, 1.0), (-1.0, 1.0, -1.0), (-1.0, 1.0, 1.0), (1.0, -1.0, -1.0), (1.0, -1.0, 1.0), (1.0, 1.0, -1.0), (1.0, 1.0, 1.0)], [], [(0, 1, 3, 2), (2, 3, 7, 6), (6, 7, 5, 4), (4, 5, 1, 0), (2, 6, 4, 0), (7, 3, 1, 5)])
me_cube_351.use_remesh_preserve_volume = False
me_cube_351.use_remesh_preserve_attributes = False
me_cube_351.use_mirror_vertex_groups = False
me_cube_351.update()
me_cube_350 = bpy.data.meshes.new('Cube.350')
me_cube_350.from_pydata([(-1.0, -1.0, -1.0), (-1.0, -1.0, 1.0), (-1.0, 1.0, -1.0), (-1.0, 1.0, 1.0), (1.0, -1.0, -1.0), (1.0, -1.0, 1.0), (1.0, 1.0, -1.0), (1.0, 1.0, 1.0)], [], [(0, 1, 3, 2), (2, 3, 7, 6), (6, 7, 5, 4), (4, 5, 1, 0), (2, 6, 4, 0), (7, 3, 1, 5)])
me_cube_350.use_remesh_preserve_volume = False
me_cube_350.use_remesh_preserve_attributes = False
me_cube_350.use_mirror_vertex_groups = False
me_cube_350.update()
me_cube_349 = bpy.data.meshes.new('Cube.349')
me_cube_349.from_pydata([(-1.0, -1.0, -1.0), (-1.0, -1.0, 1.0), (-1.0, 1.0, -1.0), (-1.0, 1.0, 1.0), (1.0, -1.0, -1.0), (1.0, -1.0, 1.0), (1.0, 1.0, -1.0), (1.0, 1.0, 1.0)], [], [(0, 1, 3, 2), (2, 3, 7, 6), (6, 7, 5, 4), (4, 5, 1, 0), (2, 6, 4, 0), (7, 3, 1, 5)])
me_cube_349.use_remesh_preserve_volume = False
me_cube_349.use_remesh_preserve_attributes = False
me_cube_349.use_mirror_vertex_groups = False
me_cube_349.update()
me_cube_348 = bpy.data.meshes.new('Cube.348')
me_cube_348.from_pydata([(-1.0, -1.0, -1.0), (-1.0, -1.0, 1.0), (-1.0, 1.0, -1.0), (-1.0, 1.0, 1.0), (1.0, -1.0, -1.0), (1.0, -1.0, 1.0), (1.0, 1.0, -1.0), (1.0, 1.0, 1.0)], [], [(0, 1, 3, 2), (2, 3, 7, 6), (6, 7, 5, 4), (4, 5, 1, 0), (2, 6, 4, 0), (7, 3, 1, 5)])
me_cube_348.use_remesh_preserve_volume = False
me_cube_348.use_remesh_preserve_attributes = False
me_cube_348.use_mirror_vertex_groups = False
me_cube_348.update()
me_cube_347 = bpy.data.meshes.new('Cube.347')
me_cube_347.from_pydata([(-1.0, -1.0, -1.0), (-1.0, -1.0, 1.0), (-1.0, 1.0, -1.0), (-1.0, 1.0, 1.0), (1.0, -1.0, -1.0), (1.0, -1.0, 1.0), (1.0, 1.0, -1.0), (1.0, 1.0, 1.0)], [], [(0, 1, 3, 2), (2, 3, 7, 6), (6, 7, 5, 4), (4, 5, 1, 0), (2, 6, 4, 0), (7, 3, 1, 5)])
me_cube_347.use_remesh_preserve_volume = False
me_cube_347.use_remesh_preserve_attributes = False
me_cube_347.use_mirror_vertex_groups = False
me_cube_347.update()
me_cube_346 = bpy.data.meshes.new('Cube.346')
me_cube_346.from_pydata([(-1.0, -1.0, -1.0), (-1.0, -1.0, 1.0), (-1.0, 1.0, -1.0), (-1.0, 1.0, 1.0), (1.0, -1.0, -1.0), (1.0, -1.0, 1.0), (1.0, 1.0, -1.0), (1.0, 1.0, 1.0)], [], [(0, 1, 3, 2), (2, 3, 7, 6), (6, 7, 5, 4), (4, 5, 1, 0), (2, 6, 4, 0), (7, 3, 1, 5)])
me_cube_346.use_remesh_preserve_volume = False
me_cube_346.use_remesh_preserve_attributes = False
me_cube_346.use_mirror_vertex_groups = False
me_cube_346.update()
me_cube_345 = bpy.data.meshes.new('Cube.345')
me_cube_345.from_pydata([(-1.0, -1.0, -1.0), (-1.0, -1.0, 1.0), (-1.0, 1.0, -1.0), (-1.0, 1.0, 1.0), (1.0, -1.0, -1.0), (1.0, -1.0, 1.0), (1.0, 1.0, -1.0), (1.0, 1.0, 1.0)], [], [(0, 1, 3, 2), (2, 3, 7, 6), (6, 7, 5, 4), (4, 5, 1, 0), (2, 6, 4, 0), (7, 3, 1, 5)])
me_cube_345.use_remesh_preserve_volume = False
me_cube_345.use_remesh_preserve_attributes = False
me_cube_345.use_mirror_vertex_groups = False
me_cube_345.update()
me_cube_344 = bpy.data.meshes.new('Cube.344')
me_cube_344.from_pydata([(-1.0, -1.0, -1.0), (-1.0, -1.0, 1.0), (-1.0, 1.0, -1.0), (-1.0, 1.0, 1.0), (1.0, -1.0, -1.0), (1.0, -1.0, 1.0), (1.0, 1.0, -1.0), (1.0, 1.0, 1.0)], [], [(0, 1, 3, 2), (2, 3, 7, 6), (6, 7, 5, 4), (4, 5, 1, 0), (2, 6, 4, 0), (7, 3, 1, 5)])
me_cube_344.use_remesh_preserve_volume = False
me_cube_344.use_remesh_preserve_attributes = False
me_cube_344.use_mirror_vertex_groups = False
me_cube_344.update()
me_cube_343 = bpy.data.meshes.new('Cube.343')
me_cube_343.from_pydata([(-1.0, -1.0, -1.0), (-1.0, -1.0, 1.0), (-1.0, 1.0, -1.0), (-1.0, 1.0, 1.0), (1.0, -1.0, -1.0), (1.0, -1.0, 1.0), (1.0, 1.0, -1.0), (1.0, 1.0, 1.0)], [], [(0, 1, 3, 2), (2, 3, 7, 6), (6, 7, 5, 4), (4, 5, 1, 0), (2, 6, 4, 0), (7, 3, 1, 5)])
me_cube_343.use_remesh_preserve_volume = False
me_cube_343.use_remesh_preserve_attributes = False
me_cube_343.use_mirror_vertex_groups = False
me_cube_343.update()
me_cube_342 = bpy.data.meshes.new('Cube.342')
me_cube_342.from_pydata([(-1.0, -1.0, -1.0), (-1.0, -1.0, 1.0), (-1.0, 1.0, -1.0), (-1.0, 1.0, 1.0), (1.0, -1.0, -1.0), (1.0, -1.0, 1.0), (1.0, 1.0, -1.0), (1.0, 1.0, 1.0)], [], [(0, 1, 3, 2), (2, 3, 7, 6), (6, 7, 5, 4), (4, 5, 1, 0), (2, 6, 4, 0), (7, 3, 1, 5)])
me_cube_342.use_remesh_preserve_volume = False
me_cube_342.use_remesh_preserve_attributes = False
me_cube_342.use_mirror_vertex_groups = False
me_cube_342.update()
me_cube_341 = bpy.data.meshes.new('Cube.341')
me_cube_341.from_pydata([(-1.0, -1.0, -1.0), (-1.0, -1.0, 1.0), (-1.0, 1.0, -1.0), (-1.0, 1.0, 1.0), (1.0, -1.0, -1.0), (1.0, -1.0, 1.0), (1.0, 1.0, -1.0), (1.0, 1.0, 1.0)], [], [(0, 1, 3, 2), (2, 3, 7, 6), (6, 7, 5, 4), (4, 5, 1, 0), (2, 6, 4, 0), (7, 3, 1, 5)])
me_cube_341.use_remesh_preserve_volume = False
me_cube_341.use_remesh_preserve_attributes = False
me_cube_341.use_mirror_vertex_groups = False
me_cube_341.update()
me_cube_340 = bpy.data.meshes.new('Cube.340')
me_cube_340.from_pydata([(-1.0, -1.0, -1.0), (-1.0, -1.0, 1.0), (-1.0, 1.0, -1.0), (-1.0, 1.0, 1.0), (1.0, -1.0, -1.0), (1.0, -1.0, 1.0), (1.0, 1.0, -1.0), (1.0, 1.0, 1.0)], [], [(0, 1, 3, 2), (2, 3, 7, 6), (6, 7, 5, 4), (4, 5, 1, 0), (2, 6, 4, 0), (7, 3, 1, 5)])
me_cube_340.use_remesh_preserve_volume = False
me_cube_340.use_remesh_preserve_attributes = False
me_cube_340.use_mirror_vertex_groups = False
me_cube_340.update()
me_cube_339 = bpy.data.meshes.new('Cube.339')
me_cube_339.from_pydata([(-1.0, -1.0, -1.0), (-1.0, -1.0, 1.0), (-1.0, 1.0, -1.0), (-1.0, 1.0, 1.0), (1.0, -1.0, -1.0), (1.0, -1.0, 1.0), (1.0, 1.0, -1.0), (1.0, 1.0, 1.0)], [], [(0, 1, 3, 2), (2, 3, 7, 6), (6, 7, 5, 4), (4, 5, 1, 0), (2, 6, 4, 0), (7, 3, 1, 5)])
me_cube_339.use_remesh_preserve_volume = False
me_cube_339.use_remesh_preserve_attributes = False
me_cube_339.use_mirror_vertex_groups = False
me_cube_339.update()
me_cube_338 = bpy.data.meshes.new('Cube.338')
me_cube_338.from_pydata([(-1.0, -1.0, -1.0), (-1.0, -1.0, 1.0), (-1.0, 1.0, -1.0), (-1.0, 1.0, 1.0), (1.0, -1.0, -1.0), (1.0, -1.0, 1.0), (1.0, 1.0, -1.0), (1.0, 1.0, 1.0)], [], [(0, 1, 3, 2), (2, 3, 7, 6), (6, 7, 5, 4), (4, 5, 1, 0), (2, 6, 4, 0), (7, 3, 1, 5)])
me_cube_338.use_remesh_preserve_volume = False
me_cube_338.use_remesh_preserve_attributes = False
me_cube_338.use_mirror_vertex_groups = False
me_cube_338.update()
me_cube_337 = bpy.data.meshes.new('Cube.337')
me_cube_337.from_pydata([(-1.0, -1.0, -1.0), (-1.0, -1.0, 1.0), (-1.0, 1.0, -1.0), (-1.0, 1.0, 1.0), (1.0, -1.0, -1.0), (1.0, -1.0, 1.0), (1.0, 1.0, -1.0), (1.0, 1.0, 1.0)], [], [(0, 1, 3, 2), (2, 3, 7, 6), (6, 7, 5, 4), (4, 5, 1, 0), (2, 6, 4, 0), (7, 3, 1, 5)])
me_cube_337.use_remesh_preserve_volume = False
me_cube_337.use_remesh_preserve_attributes = False
me_cube_337.use_mirror_vertex_groups = False
me_cube_337.update()
me_cube_336 = bpy.data.meshes.new('Cube.336')
me_cube_336.from_pydata([(-1.0, -1.0, -1.0), (-1.0, -1.0, 1.0), (-1.0, 1.0, -1.0), (-1.0, 1.0, 1.0), (1.0, -1.0, -1.0), (1.0, -1.0, 1.0), (1.0, 1.0, -1.0), (1.0, 1.0, 1.0)], [], [(0, 1, 3, 2), (2, 3, 7, 6), (6, 7, 5, 4), (4, 5, 1, 0), (2, 6, 4, 0), (7, 3, 1, 5)])
me_cube_336.use_remesh_preserve_volume = False
me_cube_336.use_remesh_preserve_attributes = False
me_cube_336.use_mirror_vertex_groups = False
me_cube_336.update()
me_cube_335 = bpy.data.meshes.new('Cube.335')
me_cube_335.from_pydata([(-1.0, -1.0, -1.0), (-1.0, -1.0, 1.0), (-1.0, 1.0, -1.0), (-1.0, 1.0, 1.0), (1.0, -1.0, -1.0), (1.0, -1.0, 1.0), (1.0, 1.0, -1.0), (1.0, 1.0, 1.0)], [], [(0, 1, 3, 2), (2, 3, 7, 6), (6, 7, 5, 4), (4, 5, 1, 0), (2, 6, 4, 0), (7, 3, 1, 5)])
me_cube_335.use_remesh_preserve_volume = False
me_cube_335.use_remesh_preserve_attributes = False
me_cube_335.use_mirror_vertex_groups = False
me_cube_335.update()
me_cube_334 = bpy.data.meshes.new('Cube.334')
me_cube_334.from_pydata([(-1.0, -1.0, -1.0), (-1.0, -1.0, 1.0), (-1.0, 1.0, -1.0), (-1.0, 1.0, 1.0), (1.0, -1.0, -1.0), (1.0, -1.0, 1.0), (1.0, 1.0, -1.0), (1.0, 1.0, 1.0)], [], [(0, 1, 3, 2), (2, 3, 7, 6), (6, 7, 5, 4), (4, 5, 1, 0), (2, 6, 4, 0), (7, 3, 1, 5)])
me_cube_334.use_remesh_preserve_volume = False
me_cube_334.use_remesh_preserve_attributes = False
me_cube_334.use_mirror_vertex_groups = False
me_cube_334.update()
me_cube_333 = bpy.data.meshes.new('Cube.333')
me_cube_333.from_pydata([(-1.0, -1.0, -1.0), (-1.0, -1.0, 1.0), (-1.0, 1.0, -1.0), (-1.0, 1.0, 1.0), (1.0, -1.0, -1.0), (1.0, -1.0, 1.0), (1.0, 1.0, -1.0), (1.0, 1.0, 1.0)], [], [(0, 1, 3, 2), (2, 3, 7, 6), (6, 7, 5, 4), (4, 5, 1, 0), (2, 6, 4, 0), (7, 3, 1, 5)])
me_cube_333.use_remesh_preserve_volume = False
me_cube_333.use_remesh_preserve_attributes = False
me_cube_333.use_mirror_vertex_groups = False
me_cube_333.update()
me_cube_332 = bpy.data.meshes.new('Cube.332')
me_cube_332.from_pydata([(-1.0, -1.0, -1.0), (-1.0, -1.0, 1.0), (-1.0, 1.0, -1.0), (-1.0, 1.0, 1.0), (1.0, -1.0, -1.0), (1.0, -1.0, 1.0), (1.0, 1.0, -1.0), (1.0, 1.0, 1.0)], [], [(0, 1, 3, 2), (2, 3, 7, 6), (6, 7, 5, 4), (4, 5, 1, 0), (2, 6, 4, 0), (7, 3, 1, 5)])
me_cube_332.use_remesh_preserve_volume = False
me_cube_332.use_remesh_preserve_attributes = False
me_cube_332.use_mirror_vertex_groups = False
me_cube_332.update()
me_cube_331 = bpy.data.meshes.new('Cube.331')
me_cube_331.from_pydata([(-1.0, -1.0, -1.0), (-1.0, -1.0, 1.0), (-1.0, 1.0, -1.0), (-1.0, 1.0, 1.0), (1.0, -1.0, -1.0), (1.0, -1.0, 1.0), (1.0, 1.0, -1.0), (1.0, 1.0, 1.0)], [], [(0, 1, 3, 2), (2, 3, 7, 6), (6, 7, 5, 4), (4, 5, 1, 0), (2, 6, 4, 0), (7, 3, 1, 5)])
me_cube_331.use_remesh_preserve_volume = False
me_cube_331.use_remesh_preserve_attributes = False
me_cube_331.use_mirror_vertex_groups = False
me_cube_331.update()
me_cube_330 = bpy.data.meshes.new('Cube.330')
me_cube_330.from_pydata([(-1.0, -1.0, -1.0), (-1.0, -1.0, 1.0), (-1.0, 1.0, -1.0), (-1.0, 1.0, 1.0), (1.0, -1.0, -1.0), (1.0, -1.0, 1.0), (1.0, 1.0, -1.0), (1.0, 1.0, 1.0)], [], [(0, 1, 3, 2), (2, 3, 7, 6), (6, 7, 5, 4), (4, 5, 1, 0), (2, 6, 4, 0), (7, 3, 1, 5)])
me_cube_330.use_remesh_preserve_volume = False
me_cube_330.use_remesh_preserve_attributes = False
me_cube_330.use_mirror_vertex_groups = False
me_cube_330.update()
me_cube_329 = bpy.data.meshes.new('Cube.329')
me_cube_329.from_pydata([(-1.0, -1.0, -1.0), (-1.0, -1.0, 1.0), (-1.0, 1.0, -1.0), (-1.0, 1.0, 1.0), (1.0, -1.0, -1.0), (1.0, -1.0, 1.0), (1.0, 1.0, -1.0), (1.0, 1.0, 1.0)], [], [(0, 1, 3, 2), (2, 3, 7, 6), (6, 7, 5, 4), (4, 5, 1, 0), (2, 6, 4, 0), (7, 3, 1, 5)])
me_cube_329.use_remesh_preserve_volume = False
me_cube_329.use_remesh_preserve_attributes = False
me_cube_329.use_mirror_vertex_groups = False
me_cube_329.update()
me_cube_328 = bpy.data.meshes.new('Cube.328')
me_cube_328.from_pydata([(-1.0, -1.0, -1.0), (-1.0, -1.0, 1.0), (-1.0, 1.0, -1.0), (-1.0, 1.0, 1.0), (1.0, -1.0, -1.0), (1.0, -1.0, 1.0), (1.0, 1.0, -1.0), (1.0, 1.0, 1.0)], [], [(0, 1, 3, 2), (2, 3, 7, 6), (6, 7, 5, 4), (4, 5, 1, 0), (2, 6, 4, 0), (7, 3, 1, 5)])
me_cube_328.use_remesh_preserve_volume = False
me_cube_328.use_remesh_preserve_attributes = False
me_cube_328.use_mirror_vertex_groups = False
me_cube_328.update()
me_cube_327 = bpy.data.meshes.new('Cube.327')
me_cube_327.from_pydata([(-1.0, -1.0, -1.0), (-1.0, -1.0, 1.0), (-1.0, 1.0, -1.0), (-1.0, 1.0, 1.0), (1.0, -1.0, -1.0), (1.0, -1.0, 1.0), (1.0, 1.0, -1.0), (1.0, 1.0, 1.0)], [], [(0, 1, 3, 2), (2, 3, 7, 6), (6, 7, 5, 4), (4, 5, 1, 0), (2, 6, 4, 0), (7, 3, 1, 5)])
me_cube_327.use_remesh_preserve_volume = False
me_cube_327.use_remesh_preserve_attributes = False
me_cube_327.use_mirror_vertex_groups = False
me_cube_327.update()
me_cube_326 = bpy.data.meshes.new('Cube.326')
me_cube_326.from_pydata([(-1.0, -1.0, -1.0), (-1.0, -1.0, 1.0), (-1.0, 1.0, -1.0), (-1.0, 1.0, 1.0), (1.0, -1.0, -1.0), (1.0, -1.0, 1.0), (1.0, 1.0, -1.0), (1.0, 1.0, 1.0)], [], [(0, 1, 3, 2), (2, 3, 7, 6), (6, 7, 5, 4), (4, 5, 1, 0), (2, 6, 4, 0), (7, 3, 1, 5)])
me_cube_326.use_remesh_preserve_volume = False
me_cube_326.use_remesh_preserve_attributes = False
me_cube_326.use_mirror_vertex_groups = False
me_cube_326.update()
me_cube_325 = bpy.data.meshes.new('Cube.325')
me_cube_325.from_pydata([(-1.0, -1.0, -1.0), (-1.0, -1.0, 1.0), (-1.0, 1.0, -1.0), (-1.0, 1.0, 1.0), (1.0, -1.0, -1.0), (1.0, -1.0, 1.0), (1.0, 1.0, -1.0), (1.0, 1.0, 1.0)], [], [(0, 1, 3, 2), (2, 3, 7, 6), (6, 7, 5, 4), (4, 5, 1, 0), (2, 6, 4, 0), (7, 3, 1, 5)])
me_cube_325.use_remesh_preserve_volume = False
me_cube_325.use_remesh_preserve_attributes = False
me_cube_325.use_mirror_vertex_groups = False
me_cube_325.update()
me_cube_324 = bpy.data.meshes.new('Cube.324')
me_cube_324.from_pydata([(-1.0, -1.0, -1.0), (-1.0, -1.0, 1.0), (-1.0, 1.0, -1.0), (-1.0, 1.0, 1.0), (1.0, -1.0, -1.0), (1.0, -1.0, 1.0), (1.0, 1.0, -1.0), (1.0, 1.0, 1.0)], [], [(0, 1, 3, 2), (2, 3, 7, 6), (6, 7, 5, 4), (4, 5, 1, 0), (2, 6, 4, 0), (7, 3, 1, 5)])
me_cube_324.use_remesh_preserve_volume = False
me_cube_324.use_remesh_preserve_attributes = False
me_cube_324.use_mirror_vertex_groups = False
me_cube_324.update()
me_cube_323 = bpy.data.meshes.new('Cube.323')
me_cube_323.from_pydata([(-1.0, -1.0, -1.0), (-1.0, -1.0, 1.0), (-1.0, 1.0, -1.0), (-1.0, 1.0, 1.0), (1.0, -1.0, -1.0), (1.0, -1.0, 1.0), (1.0, 1.0, -1.0), (1.0, 1.0, 1.0)], [], [(0, 1, 3, 2), (2, 3, 7, 6), (6, 7, 5, 4), (4, 5, 1, 0), (2, 6, 4, 0), (7, 3, 1, 5)])
me_cube_323.use_remesh_preserve_volume = False
me_cube_323.use_remesh_preserve_attributes = False
me_cube_323.use_mirror_vertex_groups = False
me_cube_323.update()
me_cube_322 = bpy.data.meshes.new('Cube.322')
me_cube_322.from_pydata([(-1.0, -1.0, -1.0), (-1.0, -1.0, 1.0), (-1.0, 1.0, -1.0), (-1.0, 1.0, 1.0), (1.0, -1.0, -1.0), (1.0, -1.0, 1.0), (1.0, 1.0, -1.0), (1.0, 1.0, 1.0)], [], [(0, 1, 3, 2), (2, 3, 7, 6), (6, 7, 5, 4), (4, 5, 1, 0), (2, 6, 4, 0), (7, 3, 1, 5)])
me_cube_322.use_remesh_preserve_volume = False
me_cube_322.use_remesh_preserve_attributes = False
me_cube_322.use_mirror_vertex_groups = False
me_cube_322.update()
me_cube_321 = bpy.data.meshes.new('Cube.321')
me_cube_321.from_pydata([(-1.0, -1.0, -1.0), (-1.0, -1.0, 1.0), (-1.0, 1.0, -1.0), (-1.0, 1.0, 1.0), (1.0, -1.0, -1.0), (1.0, -1.0, 1.0), (1.0, 1.0, -1.0), (1.0, 1.0, 1.0)], [], [(0, 1, 3, 2), (2, 3, 7, 6), (6, 7, 5, 4), (4, 5, 1, 0), (2, 6, 4, 0), (7, 3, 1, 5)])
me_cube_321.use_remesh_preserve_volume = False
me_cube_321.use_remesh_preserve_attributes = False
me_cube_321.use_mirror_vertex_groups = False
me_cube_321.update()
me_cube_320 = bpy.data.meshes.new('Cube.320')
me_cube_320.from_pydata([(-1.0, -1.0, -1.0), (-1.0, -1.0, 1.0), (-1.0, 1.0, -1.0), (-1.0, 1.0, 1.0), (1.0, -1.0, -1.0), (1.0, -1.0, 1.0), (1.0, 1.0, -1.0), (1.0, 1.0, 1.0)], [], [(0, 1, 3, 2), (2, 3, 7, 6), (6, 7, 5, 4), (4, 5, 1, 0), (2, 6, 4, 0), (7, 3, 1, 5)])
me_cube_320.use_remesh_preserve_volume = False
me_cube_320.use_remesh_preserve_attributes = False
me_cube_320.use_mirror_vertex_groups = False
me_cube_320.update()
me_cube_319 = bpy.data.meshes.new('Cube.319')
me_cube_319.from_pydata([(-1.0, -1.0, -1.0), (-1.0, -1.0, 1.0), (-1.0, 1.0, -1.0), (-1.0, 1.0, 1.0), (1.0, -1.0, -1.0), (1.0, -1.0, 1.0), (1.0, 1.0, -1.0), (1.0, 1.0, 1.0)], [], [(0, 1, 3, 2), (2, 3, 7, 6), (6, 7, 5, 4), (4, 5, 1, 0), (2, 6, 4, 0), (7, 3, 1, 5)])
me_cube_319.use_remesh_preserve_volume = False
me_cube_319.use_remesh_preserve_attributes = False
me_cube_319.use_mirror_vertex_groups = False
me_cube_319.update()
me_cube_318 = bpy.data.meshes.new('Cube.318')
me_cube_318.from_pydata([(-1.0, -1.0, -1.0), (-1.0, -1.0, 1.0), (-1.0, 1.0, -1.0), (-1.0, 1.0, 1.0), (1.0, -1.0, -1.0), (1.0, -1.0, 1.0), (1.0, 1.0, -1.0), (1.0, 1.0, 1.0)], [], [(0, 1, 3, 2), (2, 3, 7, 6), (6, 7, 5, 4), (4, 5, 1, 0), (2, 6, 4, 0), (7, 3, 1, 5)])
me_cube_318.use_remesh_preserve_volume = False
me_cube_318.use_remesh_preserve_attributes = False
me_cube_318.use_mirror_vertex_groups = False
me_cube_318.update()
me_cube_317 = bpy.data.meshes.new('Cube.317')
me_cube_317.from_pydata([(-1.0, -1.0, -1.0), (-1.0, -1.0, 1.0), (-1.0, 1.0, -1.0), (-1.0, 1.0, 1.0), (1.0, -1.0, -1.0), (1.0, -1.0, 1.0), (1.0, 1.0, -1.0), (1.0, 1.0, 1.0)], [], [(0, 1, 3, 2), (2, 3, 7, 6), (6, 7, 5, 4), (4, 5, 1, 0), (2, 6, 4, 0), (7, 3, 1, 5)])
me_cube_317.use_remesh_preserve_volume = False
me_cube_317.use_remesh_preserve_attributes = False
me_cube_317.use_mirror_vertex_groups = False
me_cube_317.update()
me_cube_316 = bpy.data.meshes.new('Cube.316')
me_cube_316.from_pydata([(-1.0, -1.0, -1.0), (-1.0, -1.0, 1.0), (-1.0, 1.0, -1.0), (-1.0, 1.0, 1.0), (1.0, -1.0, -1.0), (1.0, -1.0, 1.0), (1.0, 1.0, -1.0), (1.0, 1.0, 1.0)], [], [(0, 1, 3, 2), (2, 3, 7, 6), (6, 7, 5, 4), (4, 5, 1, 0), (2, 6, 4, 0), (7, 3, 1, 5)])
me_cube_316.use_remesh_preserve_volume = False
me_cube_316.use_remesh_preserve_attributes = False
me_cube_316.use_mirror_vertex_groups = False
me_cube_316.update()
me_cube_315 = bpy.data.meshes.new('Cube.315')
me_cube_315.from_pydata([(-1.0, -1.0, -1.0), (-1.0, -1.0, 1.0), (-1.0, 1.0, -1.0), (-1.0, 1.0, 1.0), (1.0, -1.0, -1.0), (1.0, -1.0, 1.0), (1.0, 1.0, -1.0), (1.0, 1.0, 1.0)], [], [(0, 1, 3, 2), (2, 3, 7, 6), (6, 7, 5, 4), (4, 5, 1, 0), (2, 6, 4, 0), (7, 3, 1, 5)])
me_cube_315.use_remesh_preserve_volume = False
me_cube_315.use_remesh_preserve_attributes = False
me_cube_315.use_mirror_vertex_groups = False
me_cube_315.update()
me_cube_314 = bpy.data.meshes.new('Cube.314')
me_cube_314.from_pydata([(-1.0, -1.0, -1.0), (-1.0, -1.0, 1.0), (-1.0, 1.0, -1.0), (-1.0, 1.0, 1.0), (1.0, -1.0, -1.0), (1.0, -1.0, 1.0), (1.0, 1.0, -1.0), (1.0, 1.0, 1.0)], [], [(0, 1, 3, 2), (2, 3, 7, 6), (6, 7, 5, 4), (4, 5, 1, 0), (2, 6, 4, 0), (7, 3, 1, 5)])
me_cube_314.use_remesh_preserve_volume = False
me_cube_314.use_remesh_preserve_attributes = False
me_cube_314.use_mirror_vertex_groups = False
me_cube_314.update()
me_cube_313 = bpy.data.meshes.new('Cube.313')
me_cube_313.from_pydata([(-1.0, -1.0, -1.0), (-1.0, -1.0, 1.0), (-1.0, 1.0, -1.0), (-1.0, 1.0, 1.0), (1.0, -1.0, -1.0), (1.0, -1.0, 1.0), (1.0, 1.0, -1.0), (1.0, 1.0, 1.0)], [], [(0, 1, 3, 2), (2, 3, 7, 6), (6, 7, 5, 4), (4, 5, 1, 0), (2, 6, 4, 0), (7, 3, 1, 5)])
me_cube_313.use_remesh_preserve_volume = False
me_cube_313.use_remesh_preserve_attributes = False
me_cube_313.use_mirror_vertex_groups = False
me_cube_313.update()
me_cube_312 = bpy.data.meshes.new('Cube.312')
me_cube_312.from_pydata([(-1.0, -1.0, -1.0), (-1.0, -1.0, 1.0), (-1.0, 1.0, -1.0), (-1.0, 1.0, 1.0), (1.0, -1.0, -1.0), (1.0, -1.0, 1.0), (1.0, 1.0, -1.0), (1.0, 1.0, 1.0)], [], [(0, 1, 3, 2), (2, 3, 7, 6), (6, 7, 5, 4), (4, 5, 1, 0), (2, 6, 4, 0), (7, 3, 1, 5)])
me_cube_312.use_remesh_preserve_volume = False
me_cube_312.use_remesh_preserve_attributes = False
me_cube_312.use_mirror_vertex_groups = False
me_cube_312.update()
me_cube_311 = bpy.data.meshes.new('Cube.311')
me_cube_311.from_pydata([(-1.0, -1.0, -1.0), (-1.0, -1.0, 1.0), (-1.0, 1.0, -1.0), (-1.0, 1.0, 1.0), (1.0, -1.0, -1.0), (1.0, -1.0, 1.0), (1.0, 1.0, -1.0), (1.0, 1.0, 1.0)], [], [(0, 1, 3, 2), (2, 3, 7, 6), (6, 7, 5, 4), (4, 5, 1, 0), (2, 6, 4, 0), (7, 3, 1, 5)])
me_cube_311.use_remesh_preserve_volume = False
me_cube_311.use_remesh_preserve_attributes = False
me_cube_311.use_mirror_vertex_groups = False
me_cube_311.update()
me_cube_310 = bpy.data.meshes.new('Cube.310')
me_cube_310.from_pydata([(-1.0, -1.0, -1.0), (-1.0, -1.0, 1.0), (-1.0, 1.0, -1.0), (-1.0, 1.0, 1.0), (1.0, -1.0, -1.0), (1.0, -1.0, 1.0), (1.0, 1.0, -1.0), (1.0, 1.0, 1.0)], [], [(0, 1, 3, 2), (2, 3, 7, 6), (6, 7, 5, 4), (4, 5, 1, 0), (2, 6, 4, 0), (7, 3, 1, 5)])
me_cube_310.use_remesh_preserve_volume = False
me_cube_310.use_remesh_preserve_attributes = False
me_cube_310.use_mirror_vertex_groups = False
me_cube_310.update()
me_cube_309 = bpy.data.meshes.new('Cube.309')
me_cube_309.from_pydata([(-1.0, -1.0, -1.0), (-1.0, -1.0, 1.0), (-1.0, 1.0, -1.0), (-1.0, 1.0, 1.0), (1.0, -1.0, -1.0), (1.0, -1.0, 1.0), (1.0, 1.0, -1.0), (1.0, 1.0, 1.0)], [], [(0, 1, 3, 2), (2, 3, 7, 6), (6, 7, 5, 4), (4, 5, 1, 0), (2, 6, 4, 0), (7, 3, 1, 5)])
me_cube_309.use_remesh_preserve_volume = False
me_cube_309.use_remesh_preserve_attributes = False
me_cube_309.use_mirror_vertex_groups = False
me_cube_309.update()
me_cube_308 = bpy.data.meshes.new('Cube.308')
me_cube_308.from_pydata([(-1.0, -1.0, -1.0), (-1.0, -1.0, 1.0), (-1.0, 1.0, -1.0), (-1.0, 1.0, 1.0), (1.0, -1.0, -1.0), (1.0, -1.0, 1.0), (1.0, 1.0, -1.0), (1.0, 1.0, 1.0)], [], [(0, 1, 3, 2), (2, 3, 7, 6), (6, 7, 5, 4), (4, 5, 1, 0), (2, 6, 4, 0), (7, 3, 1, 5)])
me_cube_308.use_remesh_preserve_volume = False
me_cube_308.use_remesh_preserve_attributes = False
me_cube_308.use_mirror_vertex_groups = False
me_cube_308.update()
me_cube_307 = bpy.data.meshes.new('Cube.307')
me_cube_307.from_pydata([(-1.0, -1.0, -1.0), (-1.0, -1.0, 1.0), (-1.0, 1.0, -1.0), (-1.0, 1.0, 1.0), (1.0, -1.0, -1.0), (1.0, -1.0, 1.0), (1.0, 1.0, -1.0), (1.0, 1.0, 1.0)], [], [(0, 1, 3, 2), (2, 3, 7, 6), (6, 7, 5, 4), (4, 5, 1, 0), (2, 6, 4, 0), (7, 3, 1, 5)])
me_cube_307.use_remesh_preserve_volume = False
me_cube_307.use_remesh_preserve_attributes = False
me_cube_307.use_mirror_vertex_groups = False
me_cube_307.update()
me_cube_306 = bpy.data.meshes.new('Cube.306')
me_cube_306.from_pydata([(-1.0, -1.0, -1.0), (-1.0, -1.0, 1.0), (-1.0, 1.0, -1.0), (-1.0, 1.0, 1.0), (1.0, -1.0, -1.0), (1.0, -1.0, 1.0), (1.0, 1.0, -1.0), (1.0, 1.0, 1.0)], [], [(0, 1, 3, 2), (2, 3, 7, 6), (6, 7, 5, 4), (4, 5, 1, 0), (2, 6, 4, 0), (7, 3, 1, 5)])
me_cube_306.use_remesh_preserve_volume = False
me_cube_306.use_remesh_preserve_attributes = False
me_cube_306.use_mirror_vertex_groups = False
me_cube_306.update()
me_cube_305 = bpy.data.meshes.new('Cube.305')
me_cube_305.from_pydata([(-1.0, -1.0, -1.0), (-1.0, -1.0, 1.0), (-1.0, 1.0, -1.0), (-1.0, 1.0, 1.0), (1.0, -1.0, -1.0), (1.0, -1.0, 1.0), (1.0, 1.0, -1.0), (1.0, 1.0, 1.0)], [], [(0, 1, 3, 2), (2, 3, 7, 6), (6, 7, 5, 4), (4, 5, 1, 0), (2, 6, 4, 0), (7, 3, 1, 5)])
me_cube_305.use_remesh_preserve_volume = False
me_cube_305.use_remesh_preserve_attributes = False
me_cube_305.use_mirror_vertex_groups = False
me_cube_305.update()
me_cube_304 = bpy.data.meshes.new('Cube.304')
me_cube_304.from_pydata([(-1.0, -1.0, -1.0), (-1.0, -1.0, 1.0), (-1.0, 1.0, -1.0), (-1.0, 1.0, 1.0), (1.0, -1.0, -1.0), (1.0, -1.0, 1.0), (1.0, 1.0, -1.0), (1.0, 1.0, 1.0)], [], [(0, 1, 3, 2), (2, 3, 7, 6), (6, 7, 5, 4), (4, 5, 1, 0), (2, 6, 4, 0), (7, 3, 1, 5)])
me_cube_304.use_remesh_preserve_volume = False
me_cube_304.use_remesh_preserve_attributes = False
me_cube_304.use_mirror_vertex_groups = False
me_cube_304.update()
me_cube_303 = bpy.data.meshes.new('Cube.303')
me_cube_303.from_pydata([(-1.0, -1.0, -1.0), (-1.0, -1.0, 1.0), (-1.0, 1.0, -1.0), (-1.0, 1.0, 1.0), (1.0, -1.0, -1.0), (1.0, -1.0, 1.0), (1.0, 1.0, -1.0), (1.0, 1.0, 1.0)], [], [(0, 1, 3, 2), (2, 3, 7, 6), (6, 7, 5, 4), (4, 5, 1, 0), (2, 6, 4, 0), (7, 3, 1, 5)])
me_cube_303.use_remesh_preserve_volume = False
me_cube_303.use_remesh_preserve_attributes = False
me_cube_303.use_mirror_vertex_groups = False
me_cube_303.update()
me_cube_302 = bpy.data.meshes.new('Cube.302')
me_cube_302.from_pydata([(-1.0, -1.0, -1.0), (-1.0, -1.0, 1.0), (-1.0, 1.0, -1.0), (-1.0, 1.0, 1.0), (1.0, -1.0, -1.0), (1.0, -1.0, 1.0), (1.0, 1.0, -1.0), (1.0, 1.0, 1.0)], [], [(0, 1, 3, 2), (2, 3, 7, 6), (6, 7, 5, 4), (4, 5, 1, 0), (2, 6, 4, 0), (7, 3, 1, 5)])
me_cube_302.use_remesh_preserve_volume = False
me_cube_302.use_remesh_preserve_attributes = False
me_cube_302.use_mirror_vertex_groups = False
me_cube_302.update()
me_cube_301 = bpy.data.meshes.new('Cube.301')
me_cube_301.from_pydata([(-1.0, -1.0, -1.0), (-1.0, -1.0, 1.0), (-1.0, 1.0, -1.0), (-1.0, 1.0, 1.0), (1.0, -1.0, -1.0), (1.0, -1.0, 1.0), (1.0, 1.0, -1.0), (1.0, 1.0, 1.0)], [], [(0, 1, 3, 2), (2, 3, 7, 6), (6, 7, 5, 4), (4, 5, 1, 0), (2, 6, 4, 0), (7, 3, 1, 5)])
me_cube_301.use_remesh_preserve_volume = False
me_cube_301.use_remesh_preserve_attributes = False
me_cube_301.use_mirror_vertex_groups = False
me_cube_301.update()
me_cube_300 = bpy.data.meshes.new('Cube.300')
me_cube_300.from_pydata([(-1.0, -1.0, -1.0), (-1.0, -1.0, 1.0), (-1.0, 1.0, -1.0), (-1.0, 1.0, 1.0), (1.0, -1.0, -1.0), (1.0, -1.0, 1.0), (1.0, 1.0, -1.0), (1.0, 1.0, 1.0)], [], [(0, 1, 3, 2), (2, 3, 7, 6), (6, 7, 5, 4), (4, 5, 1, 0), (2, 6, 4, 0), (7, 3, 1, 5)])
me_cube_300.use_remesh_preserve_volume = False
me_cube_300.use_remesh_preserve_attributes = False
me_cube_300.use_mirror_vertex_groups = False
me_cube_300.update()
me_cube_299 = bpy.data.meshes.new('Cube.299')
me_cube_299.from_pydata([(-1.0, -1.0, -1.0), (-1.0, -1.0, 1.0), (-1.0, 1.0, -1.0), (-1.0, 1.0, 1.0), (1.0, -1.0, -1.0), (1.0, -1.0, 1.0), (1.0, 1.0, -1.0), (1.0, 1.0, 1.0)], [], [(0, 1, 3, 2), (2, 3, 7, 6), (6, 7, 5, 4), (4, 5, 1, 0), (2, 6, 4, 0), (7, 3, 1, 5)])
me_cube_299.use_remesh_preserve_volume = False
me_cube_299.use_remesh_preserve_attributes = False
me_cube_299.use_mirror_vertex_groups = False
me_cube_299.update()
me_cube_298 = bpy.data.meshes.new('Cube.298')
me_cube_298.from_pydata([(-1.0, -1.0, -1.0), (-1.0, -1.0, 1.0), (-1.0, 1.0, -1.0), (-1.0, 1.0, 1.0), (1.0, -1.0, -1.0), (1.0, -1.0, 1.0), (1.0, 1.0, -1.0), (1.0, 1.0, 1.0)], [], [(0, 1, 3, 2), (2, 3, 7, 6), (6, 7, 5, 4), (4, 5, 1, 0), (2, 6, 4, 0), (7, 3, 1, 5)])
me_cube_298.use_remesh_preserve_volume = False
me_cube_298.use_remesh_preserve_attributes = False
me_cube_298.use_mirror_vertex_groups = False
me_cube_298.update()
me_cube_297 = bpy.data.meshes.new('Cube.297')
me_cube_297.from_pydata([(-1.0, -1.0, -1.0), (-1.0, -1.0, 1.0), (-1.0, 1.0, -1.0), (-1.0, 1.0, 1.0), (1.0, -1.0, -1.0), (1.0, -1.0, 1.0), (1.0, 1.0, -1.0), (1.0, 1.0, 1.0)], [], [(0, 1, 3, 2), (2, 3, 7, 6), (6, 7, 5, 4), (4, 5, 1, 0), (2, 6, 4, 0), (7, 3, 1, 5)])
me_cube_297.use_remesh_preserve_volume = False
me_cube_297.use_remesh_preserve_attributes = False
me_cube_297.use_mirror_vertex_groups = False
me_cube_297.update()
me_cube_296 = bpy.data.meshes.new('Cube.296')
me_cube_296.from_pydata([(-1.0, -1.0, -1.0), (-1.0, -1.0, 1.0), (-1.0, 1.0, -1.0), (-1.0, 1.0, 1.0), (1.0, -1.0, -1.0), (1.0, -1.0, 1.0), (1.0, 1.0, -1.0), (1.0, 1.0, 1.0)], [], [(0, 1, 3, 2), (2, 3, 7, 6), (6, 7, 5, 4), (4, 5, 1, 0), (2, 6, 4, 0), (7, 3, 1, 5)])
me_cube_296.use_remesh_preserve_volume = False
me_cube_296.use_remesh_preserve_attributes = False
me_cube_296.use_mirror_vertex_groups = False
me_cube_296.update()
me_cube_295 = bpy.data.meshes.new('Cube.295')
me_cube_295.from_pydata([(-1.0, -1.0, -1.0), (-1.0, -1.0, 1.0), (-1.0, 1.0, -1.0), (-1.0, 1.0, 1.0), (1.0, -1.0, -1.0), (1.0, -1.0, 1.0), (1.0, 1.0, -1.0), (1.0, 1.0, 1.0)], [], [(0, 1, 3, 2), (2, 3, 7, 6), (6, 7, 5, 4), (4, 5, 1, 0), (2, 6, 4, 0), (7, 3, 1, 5)])
me_cube_295.use_remesh_preserve_volume = False
me_cube_295.use_remesh_preserve_attributes = False
me_cube_295.use_mirror_vertex_groups = False
me_cube_295.update()
me_cube_294 = bpy.data.meshes.new('Cube.294')
me_cube_294.from_pydata([(-1.0, -1.0, -1.0), (-1.0, -1.0, 1.0), (-1.0, 1.0, -1.0), (-1.0, 1.0, 1.0), (1.0, -1.0, -1.0), (1.0, -1.0, 1.0), (1.0, 1.0, -1.0), (1.0, 1.0, 1.0)], [], [(0, 1, 3, 2), (2, 3, 7, 6), (6, 7, 5, 4), (4, 5, 1, 0), (2, 6, 4, 0), (7, 3, 1, 5)])
me_cube_294.use_remesh_preserve_volume = False
me_cube_294.use_remesh_preserve_attributes = False
me_cube_294.use_mirror_vertex_groups = False
me_cube_294.update()

# ---- objects
ob_cube_120 = bpy.data.objects.new('Cube.120', me_cube_414)
ob_cube_119 = bpy.data.objects.new('Cube.119', me_cube_413)
ob_cube_118 = bpy.data.objects.new('Cube.118', me_cube_412)
ob_cube_117 = bpy.data.objects.new('Cube.117', me_cube_411)
ob_cube_116 = bpy.data.objects.new('Cube.116', me_cube_410)
ob_cube_115 = bpy.data.objects.new('Cube.115', me_cube_409)
ob_cube_114 = bpy.data.objects.new('Cube.114', me_cube_408)
ob_cube_113 = bpy.data.objects.new('Cube.113', me_cube_407)
ob_cube_112 = bpy.data.objects.new('Cube.112', me_cube_406)
ob_cube_111 = bpy.data.objects.new('Cube.111', me_cube_405)
ob_cube_110 = bpy.data.objects.new('Cube.110', me_cube_404)
ob_cube_109 = bpy.data.objects.new('Cube.109', me_cube_403)
ob_cube_108 = bpy.data.objects.new('Cube.108', me_cube_402)
ob_cube_107 = bpy.data.objects.new('Cube.107', me_cube_401)
ob_cube_106 = bpy.data.objects.new('Cube.106', me_cube_400)
ob_cube_105 = bpy.data.objects.new('Cube.105', me_cube_399)
ob_cube_104 = bpy.data.objects.new('Cube.104', me_cube_398)
ob_cube_103 = bpy.data.objects.new('Cube.103', me_cube_397)
ob_cube_102 = bpy.data.objects.new('Cube.102', me_cube_396)
ob_cube_101 = bpy.data.objects.new('Cube.101', me_cube_395)
ob_cube_100 = bpy.data.objects.new('Cube.100', me_cube_394)
ob_cube_099 = bpy.data.objects.new('Cube.099', me_cube_393)
ob_cube_098 = bpy.data.objects.new('Cube.098', me_cube_392)
ob_cube_097 = bpy.data.objects.new('Cube.097', me_cube_391)
ob_cube_096 = bpy.data.objects.new('Cube.096', me_cube_390)
ob_cube_095 = bpy.data.objects.new('Cube.095', me_cube_389)
ob_cube_094 = bpy.data.objects.new('Cube.094', me_cube_388)
ob_cube_093 = bpy.data.objects.new('Cube.093', me_cube_387)
ob_cube_092 = bpy.data.objects.new('Cube.092', me_cube_386)
ob_cube_091 = bpy.data.objects.new('Cube.091', me_cube_385)
ob_cube_090 = bpy.data.objects.new('Cube.090', me_cube_384)
ob_cube_089 = bpy.data.objects.new('Cube.089', me_cube_383)
ob_cube_088 = bpy.data.objects.new('Cube.088', me_cube_382)
ob_cube_087 = bpy.data.objects.new('Cube.087', me_cube_381)
ob_cube_086 = bpy.data.objects.new('Cube.086', me_cube_380)
ob_cube_085 = bpy.data.objects.new('Cube.085', me_cube_379)
ob_cube_084 = bpy.data.objects.new('Cube.084', me_cube_378)
ob_cube_083 = bpy.data.objects.new('Cube.083', me_cube_377)
ob_cube_082 = bpy.data.objects.new('Cube.082', me_cube_376)
ob_cube_081 = bpy.data.objects.new('Cube.081', me_cube_375)
ob_cube_080 = bpy.data.objects.new('Cube.080', me_cube_374)
ob_cube_079 = bpy.data.objects.new('Cube.079', me_cube_373)
ob_cube_078 = bpy.data.objects.new('Cube.078', me_cube_372)
ob_cube_077 = bpy.data.objects.new('Cube.077', me_cube_371)
ob_cube_076 = bpy.data.objects.new('Cube.076', me_cube_370)
ob_cube_075 = bpy.data.objects.new('Cube.075', me_cube_369)
ob_cube_074 = bpy.data.objects.new('Cube.074', me_cube_368)
ob_cube_073 = bpy.data.objects.new('Cube.073', me_cube_367)
ob_cube_072 = bpy.data.objects.new('Cube.072', me_cube_366)
ob_cube_071 = bpy.data.objects.new('Cube.071', me_cube_365)
ob_cube_070 = bpy.data.objects.new('Cube.070', me_cube_364)
ob_cube_069 = bpy.data.objects.new('Cube.069', me_cube_363)
ob_cube_068 = bpy.data.objects.new('Cube.068', me_cube_362)
ob_cube_067 = bpy.data.objects.new('Cube.067', me_cube_361)
ob_cube_066 = bpy.data.objects.new('Cube.066', me_cube_360)
ob_cube_065 = bpy.data.objects.new('Cube.065', me_cube_359)
ob_cube_064 = bpy.data.objects.new('Cube.064', me_cube_358)
ob_cube_063 = bpy.data.objects.new('Cube.063', me_cube_357)
ob_cube_062 = bpy.data.objects.new('Cube.062', me_cube_356)
ob_cube_061 = bpy.data.objects.new('Cube.061', me_cube_355)
ob_cube_060 = bpy.data.objects.new('Cube.060', me_cube_354)
ob_cube_059 = bpy.data.objects.new('Cube.059', me_cube_353)
ob_cube_058 = bpy.data.objects.new('Cube.058', me_cube_352)
ob_cube_057 = bpy.data.objects.new('Cube.057', me_cube_351)
ob_cube_056 = bpy.data.objects.new('Cube.056', me_cube_350)
ob_cube_055 = bpy.data.objects.new('Cube.055', me_cube_349)
ob_cube_054 = bpy.data.objects.new('Cube.054', me_cube_348)
ob_cube_053 = bpy.data.objects.new('Cube.053', me_cube_347)
ob_cube_052 = bpy.data.objects.new('Cube.052', me_cube_346)
ob_cube_051 = bpy.data.objects.new('Cube.051', me_cube_345)
ob_cube_050 = bpy.data.objects.new('Cube.050', me_cube_344)
ob_cube_049 = bpy.data.objects.new('Cube.049', me_cube_343)
ob_cube_048 = bpy.data.objects.new('Cube.048', me_cube_342)
ob_cube_047 = bpy.data.objects.new('Cube.047', me_cube_341)
ob_cube_046 = bpy.data.objects.new('Cube.046', me_cube_340)
ob_cube_045 = bpy.data.objects.new('Cube.045', me_cube_339)
ob_cube_044 = bpy.data.objects.new('Cube.044', me_cube_338)
ob_cube_043 = bpy.data.objects.new('Cube.043', me_cube_337)
ob_cube_042 = bpy.data.objects.new('Cube.042', me_cube_336)
ob_cube_041 = bpy.data.objects.new('Cube.041', me_cube_335)
ob_cube_040 = bpy.data.objects.new('Cube.040', me_cube_334)
ob_cube_039 = bpy.data.objects.new('Cube.039', me_cube_333)
ob_cube_038 = bpy.data.objects.new('Cube.038', me_cube_332)
ob_cube_037 = bpy.data.objects.new('Cube.037', me_cube_331)
ob_cube_036 = bpy.data.objects.new('Cube.036', me_cube_330)
ob_cube_035 = bpy.data.objects.new('Cube.035', me_cube_329)
ob_cube_034 = bpy.data.objects.new('Cube.034', me_cube_328)
ob_cube_033 = bpy.data.objects.new('Cube.033', me_cube_327)
ob_cube_032 = bpy.data.objects.new('Cube.032', me_cube_326)
ob_cube_031 = bpy.data.objects.new('Cube.031', me_cube_325)
ob_cube_030 = bpy.data.objects.new('Cube.030', me_cube_324)
ob_cube_029 = bpy.data.objects.new('Cube.029', me_cube_323)
ob_cube_028 = bpy.data.objects.new('Cube.028', me_cube_322)
ob_cube_027 = bpy.data.objects.new('Cube.027', me_cube_321)
ob_cube_026 = bpy.data.objects.new('Cube.026', me_cube_320)
ob_cube_025 = bpy.data.objects.new('Cube.025', me_cube_319)
ob_cube_024 = bpy.data.objects.new('Cube.024', me_cube_318)
ob_cube_023 = bpy.data.objects.new('Cube.023', me_cube_317)
ob_cube_022 = bpy.data.objects.new('Cube.022', me_cube_316)
ob_cube_021 = bpy.data.objects.new('Cube.021', me_cube_315)
ob_cube_020 = bpy.data.objects.new('Cube.020', me_cube_314)
ob_cube_019 = bpy.data.objects.new('Cube.019', me_cube_313)
ob_cube_018 = bpy.data.objects.new('Cube.018', me_cube_312)
ob_cube_017 = bpy.data.objects.new('Cube.017', me_cube_311)
ob_cube_016 = bpy.data.objects.new('Cube.016', me_cube_310)
ob_cube_015 = bpy.data.objects.new('Cube.015', me_cube_309)
ob_cube_014 = bpy.data.objects.new('Cube.014', me_cube_308)
ob_cube_013 = bpy.data.objects.new('Cube.013', me_cube_307)
ob_cube_012 = bpy.data.objects.new('Cube.012', me_cube_306)
ob_cube_011 = bpy.data.objects.new('Cube.011', me_cube_305)
ob_cube_010 = bpy.data.objects.new('Cube.010', me_cube_304)
ob_cube_009 = bpy.data.objects.new('Cube.009', me_cube_303)
ob_cube_008 = bpy.data.objects.new('Cube.008', me_cube_302)
ob_cube_007 = bpy.data.objects.new('Cube.007', me_cube_301)
ob_cube_006 = bpy.data.objects.new('Cube.006', me_cube_300)
ob_cube_005 = bpy.data.objects.new('Cube.005', me_cube_299)
ob_cube_004 = bpy.data.objects.new('Cube.004', me_cube_298)
ob_cube_003 = bpy.data.objects.new('Cube.003', me_cube_297)
ob_cube_002 = bpy.data.objects.new('Cube.002', me_cube_296)
ob_cube_001 = bpy.data.objects.new('Cube.001', me_cube_295)
ob_cube = bpy.data.objects.new('Cube', me_cube_294)

# ---- transforms, parenting, visibility, modifiers, constraints
ob_cube_120.location = (6.805, 13.98, -6.854)
ob_cube_120.lineart.crease_threshold = 0.0
ob_cube_119.location = (6.805, 252.0, -6.854)
ob_cube_119.lineart.crease_threshold = 0.0
ob_cube_118.location = (6.805, 250.0, -6.854)
ob_cube_118.lineart.crease_threshold = 0.0
ob_cube_117.location = (6.805, 248.0, -6.854)
ob_cube_117.lineart.crease_threshold = 0.0
ob_cube_116.location = (6.805, 246.0, -6.854)
ob_cube_116.lineart.crease_threshold = 0.0
ob_cube_115.location = (6.805, 244.0, -6.854)
ob_cube_115.lineart.crease_threshold = 0.0
ob_cube_114.location = (6.805, 242.0, -6.854)
ob_cube_114.lineart.crease_threshold = 0.0
ob_cube_113.location = (6.805, 240.0, -6.854)
ob_cube_113.lineart.crease_threshold = 0.0
ob_cube_112.location = (6.805, 238.0, -6.854)
ob_cube_112.lineart.crease_threshold = 0.0
ob_cube_111.location = (6.805, 236.0, -6.854)
ob_cube_111.lineart.crease_threshold = 0.0
ob_cube_110.location = (6.805, 234.0, -6.854)
ob_cube_110.lineart.crease_threshold = 0.0
ob_cube_109.location = (6.805, 232.0, -6.854)
ob_cube_109.lineart.crease_threshold = 0.0
ob_cube_108.location = (6.805, 230.0, -6.854)
ob_cube_108.lineart.crease_threshold = 0.0
ob_cube_107.location = (6.805, 228.0, -6.854)
ob_cube_107.lineart.crease_threshold = 0.0
ob_cube_106.location = (6.805, 226.0, -6.854)
ob_cube_106.lineart.crease_threshold = 0.0
ob_cube_105.location = (6.805, 224.0, -6.854)
ob_cube_105.lineart.crease_threshold = 0.0
ob_cube_104.location = (6.805, 222.0, -6.854)
ob_cube_104.lineart.crease_threshold = 0.0
ob_cube_103.location = (6.805, 220.0, -6.854)
ob_cube_103.lineart.crease_threshold = 0.0
ob_cube_102.location = (6.805, 218.0, -6.854)
ob_cube_102.lineart.crease_threshold = 0.0
ob_cube_101.location = (6.805, 216.0, -6.854)
ob_cube_101.lineart.crease_threshold = 0.0
ob_cube_100.location = (6.805, 214.0, -6.854)
ob_cube_100.lineart.crease_threshold = 0.0
ob_cube_099.location = (6.805, 212.0, -6.854)
ob_cube_099.lineart.crease_threshold = 0.0
ob_cube_098.location = (6.805, 210.0, -6.854)
ob_cube_098.lineart.crease_threshold = 0.0
ob_cube_097.location = (6.805, 208.0, -6.854)
ob_cube_097.lineart.crease_threshold = 0.0
ob_cube_096.location = (6.805, 206.0, -6.854)
ob_cube_096.lineart.crease_threshold = 0.0
ob_cube_095.location = (6.805, 204.0, -6.854)
ob_cube_095.lineart.crease_threshold = 0.0
ob_cube_094.location = (6.805, 202.0, -6.854)
ob_cube_094.lineart.crease_threshold = 0.0
ob_cube_093.location = (6.805, 200.0, -6.854)
ob_cube_093.lineart.crease_threshold = 0.0
ob_cube_092.location = (6.805, 198.0, -6.854)
ob_cube_092.lineart.crease_threshold = 0.0
ob_cube_091.location = (6.805, 196.0, -6.854)
ob_cube_091.lineart.crease_threshold = 0.0
ob_cube_090.location = (6.805, 194.0, -6.854)
ob_cube_090.lineart.crease_threshold = 0.0
ob_cube_089.location = (6.805, 192.0, -6.854)
ob_cube_089.lineart.crease_threshold = 0.0
ob_cube_088.location = (6.805, 190.0, -6.854)
ob_cube_088.lineart.crease_threshold = 0.0
ob_cube_087.location = (6.805, 188.0, -6.854)
ob_cube_087.lineart.crease_threshold = 0.0
ob_cube_086.location = (6.805, 186.0, -6.854)
ob_cube_086.lineart.crease_threshold = 0.0
ob_cube_085.location = (6.805, 184.0, -6.854)
ob_cube_085.lineart.crease_threshold = 0.0
ob_cube_084.location = (6.805, 182.0, -6.854)
ob_cube_084.lineart.crease_threshold = 0.0
ob_cube_083.location = (6.805, 180.0, -6.854)
ob_cube_083.lineart.crease_threshold = 0.0
ob_cube_082.location = (6.805, 178.0, -6.854)
ob_cube_082.lineart.crease_threshold = 0.0
ob_cube_081.location = (6.805, 176.0, -6.854)
ob_cube_081.lineart.crease_threshold = 0.0
ob_cube_080.location = (6.805, 174.0, -6.854)
ob_cube_080.lineart.crease_threshold = 0.0
ob_cube_079.location = (6.805, 172.0, -6.854)
ob_cube_079.lineart.crease_threshold = 0.0
ob_cube_078.location = (6.805, 170.0, -6.854)
ob_cube_078.lineart.crease_threshold = 0.0
ob_cube_077.location = (6.805, 168.0, -6.854)
ob_cube_077.lineart.crease_threshold = 0.0
ob_cube_076.location = (6.805, 166.0, -6.854)
ob_cube_076.lineart.crease_threshold = 0.0
ob_cube_075.location = (6.805, 164.0, -6.854)
ob_cube_075.lineart.crease_threshold = 0.0
ob_cube_074.location = (6.805, 162.0, -6.854)
ob_cube_074.lineart.crease_threshold = 0.0
ob_cube_073.location = (6.805, 160.0, -6.854)
ob_cube_073.lineart.crease_threshold = 0.0
ob_cube_072.location = (6.805, 158.0, -6.854)
ob_cube_072.lineart.crease_threshold = 0.0
ob_cube_071.location = (6.805, 156.0, -6.854)
ob_cube_071.lineart.crease_threshold = 0.0
ob_cube_070.location = (6.805, 154.0, -6.854)
ob_cube_070.lineart.crease_threshold = 0.0
ob_cube_069.location = (6.805, 152.0, -6.854)
ob_cube_069.lineart.crease_threshold = 0.0
ob_cube_068.location = (6.805, 150.0, -6.854)
ob_cube_068.lineart.crease_threshold = 0.0
ob_cube_067.location = (6.805, 148.0, -6.854)
ob_cube_067.lineart.crease_threshold = 0.0
ob_cube_066.location = (6.805, 146.0, -6.854)
ob_cube_066.lineart.crease_threshold = 0.0
ob_cube_065.location = (6.805, 144.0, -6.854)
ob_cube_065.lineart.crease_threshold = 0.0
ob_cube_064.location = (6.805, 142.0, -6.854)
ob_cube_064.lineart.crease_threshold = 0.0
ob_cube_063.location = (6.805, 140.0, -6.854)
ob_cube_063.lineart.crease_threshold = 0.0
ob_cube_062.location = (6.805, 138.0, -6.854)
ob_cube_062.lineart.crease_threshold = 0.0
ob_cube_061.location = (6.805, 136.0, -6.854)
ob_cube_061.lineart.crease_threshold = 0.0
ob_cube_060.location = (6.805, 134.0, -6.854)
ob_cube_060.lineart.crease_threshold = 0.0
ob_cube_059.location = (6.805, 132.0, -6.854)
ob_cube_059.lineart.crease_threshold = 0.0
ob_cube_058.location = (6.805, 130.0, -6.854)
ob_cube_058.lineart.crease_threshold = 0.0
ob_cube_057.location = (6.805, 128.0, -6.854)
ob_cube_057.lineart.crease_threshold = 0.0
ob_cube_056.location = (6.805, 126.0, -6.854)
ob_cube_056.lineart.crease_threshold = 0.0
ob_cube_055.location = (6.805, 124.0, -6.854)
ob_cube_055.lineart.crease_threshold = 0.0
ob_cube_054.location = (6.805, 122.0, -6.854)
ob_cube_054.lineart.crease_threshold = 0.0
ob_cube_053.location = (6.805, 120.0, -6.854)
ob_cube_053.lineart.crease_threshold = 0.0
ob_cube_052.location = (6.805, 118.0, -6.854)
ob_cube_052.lineart.crease_threshold = 0.0
ob_cube_051.location = (6.805, 116.0, -6.854)
ob_cube_051.lineart.crease_threshold = 0.0
ob_cube_050.location = (6.805, 114.0, -6.854)
ob_cube_050.lineart.crease_threshold = 0.0
ob_cube_049.location = (6.805, 112.0, -6.854)
ob_cube_049.lineart.crease_threshold = 0.0
ob_cube_048.location = (6.805, 110.0, -6.854)
ob_cube_048.lineart.crease_threshold = 0.0
ob_cube_047.location = (6.805, 108.0, -6.854)
ob_cube_047.lineart.crease_threshold = 0.0
ob_cube_046.location = (6.805, 106.0, -6.854)
ob_cube_046.lineart.crease_threshold = 0.0
ob_cube_045.location = (6.805, 104.0, -6.854)
ob_cube_045.lineart.crease_threshold = 0.0
ob_cube_044.location = (6.805, 102.0, -6.854)
ob_cube_044.lineart.crease_threshold = 0.0
ob_cube_043.location = (6.805, 99.98, -6.854)
ob_cube_043.lineart.crease_threshold = 0.0
ob_cube_042.location = (6.805, 97.98, -6.854)
ob_cube_042.lineart.crease_threshold = 0.0
ob_cube_041.location = (6.805, 95.98, -6.854)
ob_cube_041.lineart.crease_threshold = 0.0
ob_cube_040.location = (6.805, 93.98, -6.854)
ob_cube_040.lineart.crease_threshold = 0.0
ob_cube_039.location = (6.805, 91.98, -6.854)
ob_cube_039.lineart.crease_threshold = 0.0
ob_cube_038.location = (6.805, 89.98, -6.854)
ob_cube_038.lineart.crease_threshold = 0.0
ob_cube_037.location = (6.805, 87.98, -6.854)
ob_cube_037.lineart.crease_threshold = 0.0
ob_cube_036.location = (6.805, 85.98, -6.854)
ob_cube_036.lineart.crease_threshold = 0.0
ob_cube_035.location = (6.805, 83.98, -6.854)
ob_cube_035.lineart.crease_threshold = 0.0
ob_cube_034.location = (6.805, 81.98, -6.854)
ob_cube_034.lineart.crease_threshold = 0.0
ob_cube_033.location = (6.805, 79.98, -6.854)
ob_cube_033.lineart.crease_threshold = 0.0
ob_cube_032.location = (6.805, 77.98, -6.854)
ob_cube_032.lineart.crease_threshold = 0.0
ob_cube_031.location = (6.805, 75.98, -6.854)
ob_cube_031.lineart.crease_threshold = 0.0
ob_cube_030.location = (6.805, 73.98, -6.854)
ob_cube_030.lineart.crease_threshold = 0.0
ob_cube_029.location = (6.805, 71.98, -6.854)
ob_cube_029.lineart.crease_threshold = 0.0
ob_cube_028.location = (6.805, 69.98, -6.854)
ob_cube_028.lineart.crease_threshold = 0.0
ob_cube_027.location = (6.805, 67.98, -6.854)
ob_cube_027.lineart.crease_threshold = 0.0
ob_cube_026.location = (6.805, 65.98, -6.854)
ob_cube_026.lineart.crease_threshold = 0.0
ob_cube_025.location = (6.805, 63.98, -6.854)
ob_cube_025.lineart.crease_threshold = 0.0
ob_cube_024.location = (6.805, 61.98, -6.854)
ob_cube_024.lineart.crease_threshold = 0.0
ob_cube_023.location = (6.805, 59.98, -6.854)
ob_cube_023.lineart.crease_threshold = 0.0
ob_cube_022.location = (6.805, 57.98, -6.854)
ob_cube_022.lineart.crease_threshold = 0.0
ob_cube_021.location = (6.805, 55.98, -6.854)
ob_cube_021.lineart.crease_threshold = 0.0
ob_cube_020.location = (6.805, 53.98, -6.854)
ob_cube_020.lineart.crease_threshold = 0.0
ob_cube_019.location = (6.805, 51.98, -6.854)
ob_cube_019.lineart.crease_threshold = 0.0
ob_cube_018.location = (6.805, 49.98, -6.854)
ob_cube_018.lineart.crease_threshold = 0.0
ob_cube_017.location = (6.805, 47.98, -6.854)
ob_cube_017.lineart.crease_threshold = 0.0
ob_cube_016.location = (6.805, 45.98, -6.854)
ob_cube_016.lineart.crease_threshold = 0.0
ob_cube_015.location = (6.805, 43.98, -6.854)
ob_cube_015.lineart.crease_threshold = 0.0
ob_cube_014.location = (6.805, 41.98, -6.854)
ob_cube_014.lineart.crease_threshold = 0.0
ob_cube_013.location = (6.805, 39.98, -6.854)
ob_cube_013.lineart.crease_threshold = 0.0
ob_cube_012.location = (6.805, 37.98, -6.854)
ob_cube_012.lineart.crease_threshold = 0.0
ob_cube_011.location = (6.805, 35.98, -6.854)
ob_cube_011.lineart.crease_threshold = 0.0
ob_cube_010.location = (6.805, 33.98, -6.854)
ob_cube_010.lineart.crease_threshold = 0.0
ob_cube_009.location = (6.805, 31.98, -6.854)
ob_cube_009.lineart.crease_threshold = 0.0
ob_cube_008.location = (6.805, 29.98, -6.854)
ob_cube_008.lineart.crease_threshold = 0.0
ob_cube_007.location = (6.805, 27.98, -6.854)
ob_cube_007.lineart.crease_threshold = 0.0
ob_cube_006.location = (6.805, 25.98, -6.854)
ob_cube_006.lineart.crease_threshold = 0.0
ob_cube_005.location = (6.805, 23.98, -6.854)
ob_cube_005.lineart.crease_threshold = 0.0
ob_cube_004.location = (6.805, 21.98, -6.854)
ob_cube_004.lineart.crease_threshold = 0.0
ob_cube_003.location = (6.805, 19.98, -6.854)
ob_cube_003.lineart.crease_threshold = 0.0
ob_cube_002.location = (6.805, 17.98, -6.854)
ob_cube_002.lineart.crease_threshold = 0.0
ob_cube_001.location = (6.805, 15.98, -6.854)
ob_cube_001.lineart.crease_threshold = 0.0
ob_cube.location = (6.805, 13.98, -6.854)
ob_cube.lineart.crease_threshold = 0.0

# ---- collection membership
col_collection_1.objects.link(ob_cube_120)
col_collection_1.objects.link(ob_cube_119)
col_collection_1.objects.link(ob_cube_118)
col_collection_1.objects.link(ob_cube_117)
col_collection_1.objects.link(ob_cube_116)
col_collection_1.objects.link(ob_cube_115)
col_collection_1.objects.link(ob_cube_114)
col_collection_1.objects.link(ob_cube_113)
col_collection_1.objects.link(ob_cube_112)
col_collection_1.objects.link(ob_cube_111)
col_collection_1.objects.link(ob_cube_110)
col_collection_1.objects.link(ob_cube_109)
col_collection_1.objects.link(ob_cube_108)
col_collection_1.objects.link(ob_cube_107)
col_collection_1.objects.link(ob_cube_106)
col_collection_1.objects.link(ob_cube_105)
col_collection_1.objects.link(ob_cube_104)
col_collection_1.objects.link(ob_cube_103)
col_collection_1.objects.link(ob_cube_102)
col_collection_1.objects.link(ob_cube_101)
col_collection_1.objects.link(ob_cube_100)
col_collection_1.objects.link(ob_cube_099)
col_collection_1.objects.link(ob_cube_098)
col_collection_1.objects.link(ob_cube_097)
col_collection_1.objects.link(ob_cube_096)
col_collection_1.objects.link(ob_cube_095)
col_collection_1.objects.link(ob_cube_094)
col_collection_1.objects.link(ob_cube_093)
col_collection_1.objects.link(ob_cube_092)
col_collection_1.objects.link(ob_cube_091)
col_collection_1.objects.link(ob_cube_090)
col_collection_1.objects.link(ob_cube_089)
col_collection_1.objects.link(ob_cube_088)
col_collection_1.objects.link(ob_cube_087)
col_collection_1.objects.link(ob_cube_086)
col_collection_1.objects.link(ob_cube_085)
col_collection_1.objects.link(ob_cube_084)
col_collection_1.objects.link(ob_cube_083)
col_collection_1.objects.link(ob_cube_082)
col_collection_1.objects.link(ob_cube_081)
col_collection_1.objects.link(ob_cube_080)
col_collection_1.objects.link(ob_cube_079)
col_collection_1.objects.link(ob_cube_078)
col_collection_1.objects.link(ob_cube_077)
col_collection_1.objects.link(ob_cube_076)
col_collection_1.objects.link(ob_cube_075)
col_collection_1.objects.link(ob_cube_074)
col_collection_1.objects.link(ob_cube_073)
col_collection_1.objects.link(ob_cube_072)
col_collection_1.objects.link(ob_cube_071)
col_collection_1.objects.link(ob_cube_070)
col_collection_1.objects.link(ob_cube_069)
col_collection_1.objects.link(ob_cube_068)
col_collection_1.objects.link(ob_cube_067)
col_collection_1.objects.link(ob_cube_066)
col_collection_1.objects.link(ob_cube_065)
col_collection_1.objects.link(ob_cube_064)
col_collection_1.objects.link(ob_cube_063)
col_collection_1.objects.link(ob_cube_062)
col_collection_1.objects.link(ob_cube_061)
col_collection_1.objects.link(ob_cube_060)
col_collection_1.objects.link(ob_cube_059)
col_collection_1.objects.link(ob_cube_058)
col_collection_1.objects.link(ob_cube_057)
col_collection_1.objects.link(ob_cube_056)
col_collection_1.objects.link(ob_cube_055)
col_collection_1.objects.link(ob_cube_054)
col_collection_1.objects.link(ob_cube_053)
col_collection_1.objects.link(ob_cube_052)
col_collection_1.objects.link(ob_cube_051)
col_collection_1.objects.link(ob_cube_050)
col_collection_1.objects.link(ob_cube_049)
col_collection_1.objects.link(ob_cube_048)
col_collection_1.objects.link(ob_cube_047)
col_collection_1.objects.link(ob_cube_046)
col_collection_1.objects.link(ob_cube_045)
col_collection_1.objects.link(ob_cube_044)
col_collection_1.objects.link(ob_cube_043)
col_collection_1.objects.link(ob_cube_042)
col_collection_1.objects.link(ob_cube_041)
col_collection_1.objects.link(ob_cube_040)
col_collection_1.objects.link(ob_cube_039)
col_collection_1.objects.link(ob_cube_038)
col_collection_1.objects.link(ob_cube_037)
col_collection_1.objects.link(ob_cube_036)
col_collection_1.objects.link(ob_cube_035)
col_collection_1.objects.link(ob_cube_034)
col_collection_1.objects.link(ob_cube_033)
col_collection_1.objects.link(ob_cube_032)
col_collection_1.objects.link(ob_cube_031)
col_collection_1.objects.link(ob_cube_030)
col_collection_1.objects.link(ob_cube_029)
col_collection_1.objects.link(ob_cube_028)
col_collection_1.objects.link(ob_cube_027)
col_collection_1.objects.link(ob_cube_026)
col_collection_1.objects.link(ob_cube_025)
col_collection_1.objects.link(ob_cube_024)
col_collection_1.objects.link(ob_cube_023)
col_collection_1.objects.link(ob_cube_022)
col_collection_1.objects.link(ob_cube_021)
col_collection_1.objects.link(ob_cube_020)
col_collection_1.objects.link(ob_cube_019)
col_collection_1.objects.link(ob_cube_018)
col_collection_1.objects.link(ob_cube_017)
col_collection_1.objects.link(ob_cube_016)
col_collection_1.objects.link(ob_cube_015)
col_collection_1.objects.link(ob_cube_014)
col_collection_1.objects.link(ob_cube_013)
col_collection_1.objects.link(ob_cube_012)
col_collection_1.objects.link(ob_cube_011)
col_collection_1.objects.link(ob_cube_010)
col_collection_1.objects.link(ob_cube_009)
col_collection_1.objects.link(ob_cube_008)
col_collection_1.objects.link(ob_cube_007)
col_collection_1.objects.link(ob_cube_006)
col_collection_1.objects.link(ob_cube_005)
col_collection_1.objects.link(ob_cube_004)
col_collection_1.objects.link(ob_cube_003)
col_collection_1.objects.link(ob_cube_002)
col_collection_1.objects.link(ob_cube_001)
col_collection_1.objects.link(ob_cube)

# ---- scene / render settings (as saved in the file)
scene.frame_start = 1; scene.frame_end = 250; scene.frame_set(1)
scene.render.engine = 'BLENDER_EEVEE_NEXT'
scene.render.resolution_percentage = 50
scene.render.dither_intensity = 0.0
scene.cycles.use_denoising = False
scene.cycles.samples = 128
scene.cycles.sampling_pattern = 'TABULATED_SOBOL'
scene.cycles.use_adaptive_sampling = False
scene.cycles.use_light_tree = False
scene.cycles.blur_glossy = 0.0
scene.cycles.sample_clamp_indirect = 0.0
scene.view_settings.view_transform = 'Standard'
bpy.context.view_layer.update()

# ---- added for rendering (the .blend has no active camera and no usable light): camera, sun
cam_auto = bpy.data.cameras.new('AutoCamera')
cam_auto.lens = 50.0
cam_auto.sensor_width = 36.0
cam_auto.clip_end = 3897.3
ob_auto_camera = bpy.data.objects.new('AutoCamera', cam_auto)
scene.collection.objects.link(ob_auto_camera)
ob_auto_camera.location = (228.874, -133.498, 170.801)
ob_auto_camera.rotation_euler = (1.09748, -7.21219e-08, 0.694738)
scene.camera = ob_auto_camera
light_auto_sun = bpy.data.lights.new('AutoSun', 'SUN')
light_auto_sun.energy = 3.0
light_auto_sun.angle = 0.0523599
ob_auto_sun = bpy.data.objects.new('AutoSun', light_auto_sun)
scene.collection.objects.link(ob_auto_sun)
ob_auto_sun.rotation_euler = (0.872665, 0.174533, 0.523599)
bpy.context.view_layer.update()
